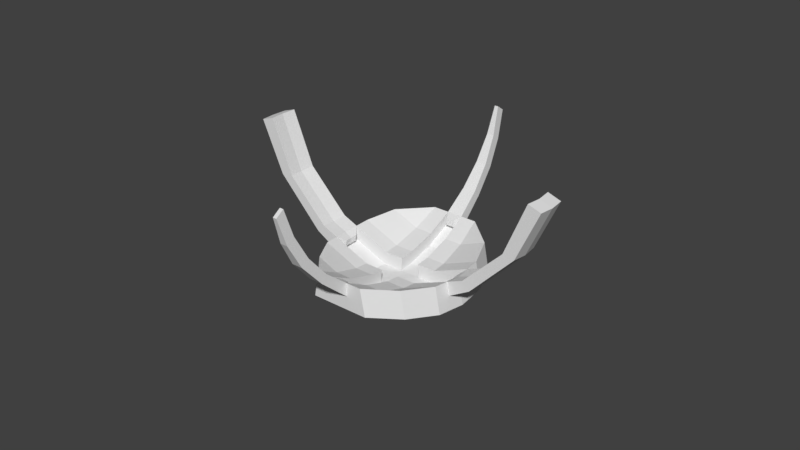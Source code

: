 # Source: eyepatch.blend  (saved by Blender 2.78.0; exported with 4.5.12 LTS)
import bpy
from mathutils import Matrix  # noqa: F401  (used for matrix-valued properties, if any)

bpy.ops.wm.read_factory_settings(use_empty=True)
scene = bpy.context.scene
scene.name = 'Scene'

# ---- collections
col_collection_1 = bpy.data.collections.new('Collection 1'); scene.collection.children.link(col_collection_1)

# ---- world
world_world = bpy.data.worlds.new('World'); scene.world = world_world
world_world.color = (0.05088, 0.05088, 0.05088)
world_world.use_sun_shadow = False
world_world.sun_shadow_jitter_overblur = 0.0
world_world.cycles.sampling_method = 'MANUAL'

# ---- meshes
me_cube_006 = bpy.data.meshes.new('Cube.006')
me_cube_006.from_pydata([(-0.002875, 0.02661, 0.007465), (0.007768, 0.02661, 0.01177), (0.008632, 0.01833, 0.007431), (0.009163, 0.009343, 0.004758), (0.009163, -0.009342, 0.004758), (0.008632, -0.01833, 0.007431), (0.007768, -0.02661, 0.01177), (0.02067, -0.009342, 0.009523), (0.01747, 0.01833, 0.01109), (0.01535, -0.01833, 0.01021), (0.02107, 0.009343, 0.009688), (0.009482, 0.02661, 0.003158), (0.01034, 0.01833, -0.001183), (0.01088, 0.009343, -0.003855), (0.01106, -1.066e-07, -0.004758), (0.01088, -0.009342, -0.003855), (0.01034, -0.01833, -0.001183), (0.009482, -0.02661, 0.003158), (0.01706, -0.01833, 0.001599), (0.02344, -1.053e-07, 0.0003737), (0.01919, 0.01833, 0.00248), (0.02238, -0.009342, 0.0009097), (0.02278, 0.009343, 0.001075), (-0.007768, 0.02661, 0.01177), (-0.008632, 0.01833, 0.007431), (-0.009163, 0.009343, 0.004758), (-0.009163, -0.009342, 0.004758), (-0.008632, -0.01833, 0.007431), (-0.007768, -0.02661, 0.01177), (-0.02067, -0.009342, 0.009523), (-0.01747, 0.01833, 0.01109), (-0.01535, -0.01833, 0.01021), (-0.02107, 0.009343, 0.009688), (-0.01034, 0.01833, -0.001183), (-0.01088, 0.009343, -0.003855), (-0.01088, -0.009342, -0.003855), (-0.01034, -0.01833, -0.001183), (-0.009482, -0.02661, 0.003158), (-0.01706, -0.01833, 0.001599), (-0.02344, -1.093e-07, 0.0003737), (-0.01919, 0.01833, 0.00248), (-0.009482, 0.02661, 0.003158), (-0.01106, -1.085e-07, -0.004758), (-0.02238, -0.009342, 0.0009097), (-0.02278, 0.009343, 0.001075), (0.009253, 0.004671, 0.004307), (0.0214, 0.004671, 0.009338), (0.01097, 0.004671, -0.004307), (0.02311, 0.004671, 0.0007244), (-0.009253, 0.004671, 0.004307), (-0.02311, 0.004671, 0.0007244), (-0.01097, 0.004671, -0.004307), (0.009253, -0.004671, 0.004307), (0.0212, -0.004671, 0.009255), (0.01097, -0.004671, -0.004307), (0.02291, -0.004671, 0.0006417), (-0.009253, -0.004671, 0.004307), (-0.02291, -0.004671, 0.0006417), (-0.01097, -0.004671, -0.004307), (0.02152, -0.009342, 0.005216), (0.02259, -1.052e-07, 0.00468), (0.008625, -0.02661, 0.007465), (0.02192, 0.009343, 0.005382), (0.01833, 0.01833, 0.006787), (0.008625, 0.02661, 0.007465), (0.0162, -0.01833, 0.005905), (-0.02152, -0.009342, 0.005216), (-0.02192, 0.009343, 0.005382), (-0.01833, 0.01833, 0.006787), (-0.0162, -0.01833, 0.005905), (-0.008625, -0.02661, 0.007465), (-0.008625, 0.02661, 0.007465), (-0.003161, -0.02661, 0.003158), (0.00316, -0.02661, 0.003158), (0.00316, 0.02661, 0.003158), (-0.003161, 0.02661, 0.003158), (0.003685, -1.071e-07, -0.004758), (-0.003686, -1.076e-07, -0.004758), (-0.002589, -0.02661, 0.01177), (0.002589, -0.02661, 0.01177), (-0.003054, -0.009342, 0.004758), (0.003054, -0.009342, 0.004758), (-0.003054, 0.009343, 0.004758), (0.003054, 0.009343, 0.004758), (0.002589, 0.02661, 0.01177), (-0.002589, 0.02661, 0.01177), (0.002877, -0.01833, 0.007431), (-0.002877, -0.01833, 0.007431), (0.002877, 0.01833, 0.007431), (-0.002877, 0.01833, 0.007431), (-0.003626, -0.009342, -0.003855), (0.003626, -0.009342, -0.003855), (-0.003626, 0.009343, -0.003855), (0.003626, 0.009343, -0.003855), (0.003448, -0.01833, -0.001183), (-0.003448, -0.01833, -0.001183), (0.003448, 0.01833, -0.001183), (-0.003448, 0.01833, -0.001183), (-0.003656, 0.004671, -0.004307), (0.003655, 0.004671, -0.004307), (0.003084, 0.004671, 0.004307), (-0.003084, 0.004671, 0.004307), (-0.003656, -0.004671, -0.004307), (0.003655, -0.004671, -0.004307), (0.003084, -0.004671, 0.004307), (-0.003084, -0.004671, 0.004307), (-0.002875, -0.02661, 0.007465), (-0.0214, 0.004671, 0.009338), (-0.0212, -0.004671, 0.009255), (-0.02259, -1.09e-07, 0.00468), (-0.02206, -0.004671, 0.004948), (0.01011, -0.004671, 0.0), (0.02206, -0.004671, 0.004948), (-0.01011, -0.004671, 0.0), (-0.003368, -0.004671, 0.0), (-0.01011, 0.004671, 0.0), (-0.02226, 0.004671, 0.005031), (0.01011, 0.004671, 0.0), (0.02226, 0.004671, 0.005031), (-0.00334, -0.009342, 0.0004513), (-0.003163, -0.01833, 0.003124), (0.002875, -0.02661, 0.007465), (0.00334, -0.009342, 0.0004513), (0.003163, -0.01833, 0.003124), (0.003368, -0.004671, 0.0), (-0.00334, 0.009343, 0.0004513), (-0.003163, 0.01833, 0.003124), (-0.003409, 0.004671, 0.0), (0.00334, 0.009343, 0.0004513), (0.002875, 0.02661, 0.007465), (0.003163, 0.01833, 0.003124), (0.003409, 0.004671, 0.0), (-0.01011, -8.571e-10, 5.551e-17), (-0.003388, -2.872e-10, 0.0), (0.003388, 2.872e-10, 0.0), (0.01011, 8.57e-10, -5.551e-17), (0.002948, 0.000467, -0.004713), (-0.002948, 0.000467, -0.004713), (-0.002924, 0.004204, -0.004352), (0.002924, 0.004204, -0.004352), (0.002948, -0.0004672, -0.004713), (-0.002948, -0.0004672, -0.004713), (-0.002924, -0.004204, -0.004352), (0.002924, -0.004204, -0.004352), (0.002948, 0.0003805, -0.003817), (-0.002948, 0.0003805, -0.003817), (-0.002924, 0.004118, -0.003456), (0.002924, 0.004118, -0.003456), (0.002948, -0.0003807, -0.003817), (-0.002948, -0.0003807, -0.003817), (-0.002924, -0.004118, -0.003456), (0.002924, -0.004118, -0.003456), (-0.0006074, -0.04697, 0.04166), (0.0006077, -0.04697, 0.04166), (0.001192, -0.04424, 0.03285), (-0.001192, -0.04424, 0.03285), (-0.00173, -0.03982, 0.02473), (0.00173, -0.03982, 0.02473), (0.002202, -0.03386, 0.01761), (-0.002202, -0.03386, 0.01761), (-0.002252, -0.03564, 0.01527), (0.002253, -0.03564, 0.01527), (0.00173, -0.04242, 0.02296), (-0.00173, -0.04242, 0.02296), (-0.001192, -0.04685, 0.03108), (0.001192, -0.04685, 0.03108), (0.0006077, -0.04957, 0.03989), (-0.0006074, -0.04957, 0.03989), (-0.002589, -0.02661, 0.01177), (0.002589, -0.02661, 0.01177), (-0.002875, -0.02661, 0.007465), (0.002875, -0.02661, 0.007465), (-0.001295, -0.02436, 0.01069), (0.001295, -0.02436, 0.01069), (-0.001438, -0.02436, 0.008541), (0.001437, -0.02436, 0.008541), (-0.0006074, 0.04958, 0.03989), (0.0006077, 0.04958, 0.03989), (0.001192, 0.04685, 0.03108), (-0.001192, 0.04685, 0.03108), (-0.00173, 0.04242, 0.02296), (0.00173, 0.04242, 0.02296), (0.002229, 0.03602, 0.01553), (-0.002229, 0.03602, 0.01553), (-0.002875, 0.02661, 0.007465), (0.002875, 0.02661, 0.007465), (-0.002202, 0.03386, 0.01761), (0.002202, 0.03386, 0.01761), (0.00173, 0.03982, 0.02473), (-0.00173, 0.03982, 0.02473), (-0.001192, 0.04424, 0.03285), (0.001192, 0.04424, 0.03285), (0.0006077, 0.04697, 0.04166), (-0.0006074, 0.04697, 0.04166), (0.002589, 0.02661, 0.01177), (-0.002589, 0.02661, 0.01177), (0.001437, 0.02436, 0.008541), (-0.001438, 0.02436, 0.008541), (-0.001295, 0.02436, 0.01069), (0.001295, 0.02436, 0.01069), (-0.0214, 0.004672, 0.009338), (-0.02635, 0.004672, 0.01139), (-0.02661, 7.488e-07, 0.01101), (-0.02917, 7.488e-07, 0.008539), (-0.02635, -0.00467, 0.01139), (-0.02891, 0.004672, 0.008922), (-0.02891, -0.00467, 0.008922), (-0.03944, 0.004672, 0.02447), (-0.03982, 7.488e-07, 0.02422), (-0.04364, 7.488e-07, 0.02364), (-0.03944, -0.00467, 0.02447), (-0.04326, 0.004672, 0.0239), (-0.04326, -0.00467, 0.0239), (-0.04652, 0.004672, 0.04157), (-0.04697, 7.488e-07, 0.04148), (-0.05113, 7.488e-07, 0.04007), (-0.04652, -0.00467, 0.04157), (-0.05068, 0.004672, 0.04016), (-0.05068, -0.00467, 0.04016), (-0.02173, 3.204e-07, 0.008987), (-0.0212, -0.004671, 0.009255), (-0.02259, 3.204e-07, 0.00468), (-0.02226, 0.004672, 0.005031), (-0.02206, -0.004671, 0.004948), (-0.01961, 5.108e-05, 0.007559), (-0.01934, -0.002284, 0.007693), (-0.01977, -0.002284, 0.00554), (-0.02004, 5.108e-05, 0.005406), (-0.01987, 0.002387, 0.005581), (-0.01944, 0.002387, 0.007735), (0.02173, 3.222e-07, 0.008987), (0.0214, 0.004672, 0.009338), (0.0212, -0.004671, 0.009255), (0.02259, 3.222e-07, 0.00468), (0.02226, 0.004672, 0.005031), (0.02206, -0.004671, 0.004948), (0.02635, 0.004672, 0.01139), (0.02661, 7.516e-07, 0.01101), (0.02916, 7.516e-07, 0.008539), (0.02635, -0.00467, 0.01139), (0.02891, 0.004672, 0.008922), (0.02891, -0.00467, 0.008922), (0.03944, 0.004672, 0.02447), (0.03982, 7.525e-07, 0.02422), (0.04364, 7.525e-07, 0.02364), (0.03944, -0.00467, 0.02447), (0.04326, 0.004672, 0.0239), (0.04326, -0.00467, 0.0239), (0.04652, 0.004672, 0.04157), (0.04697, 7.525e-07, 0.04148), (0.05113, 7.525e-07, 0.04007), (0.04652, -0.00467, 0.04157), (0.05068, 0.004672, 0.04016), (0.05068, -0.00467, 0.04016), (0.01944, 0.002387, 0.007735), (0.01961, 5.108e-05, 0.007559), (0.01934, -0.002284, 0.007693), (0.01987, 0.002387, 0.005581), (0.01977, -0.002284, 0.00554), (0.02003, 5.108e-05, 0.005406)], [], [(86, 5, 4, 81), (100, 45, 3, 83), (88, 2, 1, 84), (79, 6, 5, 86), (83, 3, 2, 88), (5, 9, 7, 4), (45, 46, 10, 3), (2, 8, 1), (3, 10, 8, 2), (9, 5, 6), (94, 91, 15, 16), (99, 93, 13, 47), (96, 74, 11, 12), (73, 94, 16, 17), (103, 76, 14, 54), (93, 96, 12, 13), (16, 15, 21, 18), (47, 13, 22, 48), (12, 11, 20), (54, 14, 19, 55), (13, 12, 20, 22), (18, 17, 16), (112, 59, 21, 55), (106, 70, 37, 72), (118, 60, 19, 48), (63, 62, 22, 20), (64, 63, 20, 11), (65, 61, 17, 18), (129, 64, 11, 74), (59, 65, 18, 21), (27, 26, 29, 31), (49, 25, 32, 107), (24, 23, 30), (25, 24, 30, 32), (31, 28, 27), (36, 38, 43, 35), (51, 50, 44, 34), (33, 40, 41), (58, 57, 39, 42), (34, 44, 40, 33), (38, 36, 37), (110, 57, 43, 66), (116, 50, 39, 109), (68, 40, 44, 67), (71, 41, 40, 68), (69, 38, 37, 70), (66, 43, 38, 69), (67, 44, 50, 116), (42, 39, 50, 51), (62, 118, 48, 22), (14, 47, 48, 19), (76, 99, 47, 14), (109, 39, 57, 110), (35, 43, 57, 58), (26, 56, 108, 29), (60, 112, 55, 19), (15, 54, 55, 21), (91, 103, 54, 15), (4, 7, 53, 52), (81, 4, 52, 104), (10, 46, 118, 62), (32, 67, 116, 107), (29, 66, 69, 31), (31, 69, 70, 28), (23, 71, 68, 30), (30, 68, 67, 32), (108, 110, 66, 29), (7, 9, 65, 59), (84, 1, 64, 129), (9, 6, 61, 65), (1, 8, 63, 64), (8, 10, 62, 63), (78, 28, 70, 106), (53, 7, 59, 112), (6, 79, 121, 61), (23, 85, 0, 71), (26, 80, 105, 56), (35, 58, 102, 90), (90, 102, 103, 91), (42, 51, 98, 77), (98, 99, 139, 138), (71, 0, 75, 41), (0, 129, 74, 75), (61, 121, 73, 17), (121, 106, 72, 73), (34, 33, 97, 92), (92, 97, 96, 93), (58, 42, 77, 102), (102, 77, 141, 142), (37, 36, 95, 72), (72, 95, 94, 73), (33, 41, 75, 97), (97, 75, 74, 96), (51, 34, 92, 98), (98, 92, 93, 99), (36, 35, 90, 95), (95, 90, 91, 94), (25, 82, 89, 24), (28, 78, 87, 27), (24, 89, 85, 23), (49, 101, 82, 25), (27, 87, 80, 26), (104, 52, 111, 124), (52, 53, 112, 111), (108, 56, 113, 110), (56, 105, 114, 113), (49, 107, 116, 115), (101, 49, 115, 127), (45, 100, 131, 117), (46, 45, 117, 118), (80, 87, 120, 119), (87, 78, 106, 120), (105, 80, 119, 114), (86, 81, 122, 123), (79, 86, 123, 121), (81, 104, 124, 122), (82, 101, 127, 125), (85, 89, 126, 0), (89, 82, 125, 126), (100, 83, 128, 131), (88, 84, 129, 130), (83, 88, 130, 128), (127, 115, 132, 133), (114, 133, 132, 113), (115, 116, 109, 132), (109, 110, 113, 132), (117, 131, 134, 135), (111, 135, 134, 124), (117, 135, 60, 118), (111, 112, 60, 135), (124, 114, 119, 122), (119, 120, 123, 122), (123, 120, 106, 121), (125, 127, 131, 128), (126, 125, 128, 130), (129, 0, 126, 130), (127, 133, 134, 131), (133, 114, 124, 134), (137, 138, 146, 145), (77, 98, 138, 137), (99, 76, 136, 139), (76, 77, 137, 136), (142, 141, 149, 150), (103, 102, 142, 143), (77, 76, 140, 141), (76, 103, 143, 140), (145, 146, 147, 144), (136, 137, 145, 144), (139, 136, 144, 147), (138, 139, 147, 146), (150, 149, 148, 151), (141, 140, 148, 149), (140, 143, 151, 148), (143, 142, 150, 151), (169, 158, 161, 171), (153, 152, 167, 166), (158, 157, 162, 161), (159, 168, 170, 160), (157, 154, 165, 162), (154, 153, 166, 165), (155, 156, 163, 164), (152, 155, 164, 167), (156, 159, 160, 163), (164, 163, 162, 165), (160, 170, 171, 161), (167, 164, 165, 166), (163, 160, 161, 162), (158, 169, 168, 159), (156, 157, 158, 159), (155, 154, 157, 156), (153, 154, 155, 152), (171, 170, 174, 175), (173, 175, 174, 172), (169, 171, 175, 173), (168, 169, 173, 172), (170, 168, 172, 174), (195, 186, 183, 184), (193, 192, 177, 176), (186, 189, 180, 183), (191, 188, 181, 178), (192, 191, 178, 177), (184, 183, 182, 185), (180, 179, 178, 181), (183, 180, 181, 182), (179, 176, 177, 178), (189, 190, 179, 180), (187, 194, 185, 182), (190, 193, 176, 179), (188, 187, 182, 181), (186, 187, 188, 189), (189, 188, 191, 190), (192, 193, 190, 191), (186, 195, 194, 187), (195, 184, 197, 198), (197, 196, 199, 198), (185, 194, 199, 196), (194, 195, 198, 199), (184, 185, 196, 197), (202, 201, 207, 208), (223, 206, 203, 221), (221, 203, 205, 222), (204, 210, 212, 206), (203, 209, 211, 205), (219, 202, 204, 220), (200, 201, 202, 219), (220, 204, 206, 223), (222, 205, 201, 200), (211, 217, 213, 207), (212, 218, 215, 209), (202, 208, 210, 204), (206, 212, 209, 203), (205, 211, 207, 201), (214, 215, 218, 216), (213, 217, 215, 214), (209, 215, 217, 211), (210, 216, 218, 212), (208, 214, 216, 210), (207, 213, 214, 208), (221, 222, 228, 227), (200, 219, 224, 229), (224, 225, 226, 227), (227, 228, 229, 224), (220, 223, 226, 225), (223, 221, 227, 226), (219, 220, 225, 224), (222, 200, 229, 228), (237, 243, 242, 236), (235, 233, 238, 241), (233, 234, 240, 238), (239, 241, 247, 245), (238, 240, 246, 244), (230, 232, 239, 237), (231, 230, 237, 236), (232, 235, 241, 239), (234, 231, 236, 240), (246, 242, 248, 252), (247, 244, 250, 253), (237, 239, 245, 243), (241, 238, 244, 247), (240, 236, 242, 246), (249, 251, 253, 250), (248, 249, 250, 252), (244, 246, 252, 250), (245, 247, 253, 251), (243, 245, 251, 249), (242, 243, 249, 248), (232, 230, 255, 256), (235, 232, 256, 258), (254, 257, 259, 255), (255, 259, 258, 256), (230, 231, 254, 255), (233, 235, 258, 259), (231, 234, 257, 254), (234, 233, 259, 257)])
me_cube_006.polygons.foreach_set('use_smooth', [True] * 254)
_k = set([(0, 85), (0, 126), (0, 129), (1, 2), (1, 8), (1, 64), (1, 84), (2, 3), (2, 8), (2, 88), (3, 10), (3, 45), (3, 83), (4, 5), (4, 7), (4, 52), (4, 81), (5, 6), (5, 9), (5, 86), (6, 9), (6, 61), (6, 79), (7, 9), (7, 53), (7, 59), (8, 10), (8, 63), (9, 65), (10, 46), (10, 62), (11, 12), (11, 20), (11, 64), (11, 74), (12, 13), (12, 20), (12, 96), (13, 22), (13, 47), (13, 93), (14, 19), (14, 47), (14, 54), (14, 76), (15, 16), (15, 21), (15, 54), (15, 91), (16, 17), (16, 18), (16, 94), (17, 18), (17, 61), (17, 73), (18, 21), (18, 65), (19, 48), (19, 55), (19, 60), (20, 22), (20, 63), (21, 55), (21, 59), (22, 48), (22, 62), (23, 24), (23, 30), (23, 71), (23, 85), (24, 25), (24, 30), (24, 89), (25, 32), (25, 49), (25, 82), (26, 27), (26, 29), (26, 56), (26, 80), (27, 28), (27, 31), (27, 87), (28, 31), (28, 70), (28, 78), (29, 31), (29, 66), (29, 108), (30, 32), (30, 68), (31, 69), (32, 67), (32, 107), (33, 34), (33, 40), (33, 41), (33, 97), (34, 44), (34, 51), (34, 92), (35, 36), (35, 43), (35, 58), (35, 90), (36, 37), (36, 38), (36, 95), (37, 38), (37, 70), (37, 72), (38, 43), (38, 69), (39, 42), (39, 50), (39, 57), (39, 109), (40, 41), (40, 44), (40, 68), (41, 71), (41, 75), (42, 51), (42, 58), (42, 77), (43, 57), (43, 66), (44, 50), (44, 67), (45, 46), (45, 100), (46, 118), (49, 101), (49, 107), (52, 53), (52, 104), (53, 112), (56, 105), (56, 108), (60, 112), (60, 118), (60, 135), (72, 73), (74, 75), (76, 77), (78, 87), (78, 106), (79, 86), (79, 121), (80, 87), (80, 105), (81, 86), (81, 104), (82, 89), (82, 101), (83, 88), (83, 100), (84, 88), (84, 129), (85, 89), (90, 91), (92, 93), (94, 95), (96, 97), (100, 131), (101, 127), (104, 124), (105, 114), (106, 120), (106, 121), (107, 116), (108, 110), (109, 110), (109, 116), (109, 132), (110, 113), (111, 112), (111, 124), (111, 135), (113, 114), (113, 132), (114, 119), (114, 124), (115, 116), (115, 127), (115, 132), (117, 118), (117, 131), (117, 135), (119, 120), (119, 122), (120, 123), (121, 123), (122, 123), (122, 124), (125, 126), (125, 127), (125, 128), (126, 130), (127, 131), (128, 130), (128, 131), (129, 130), (136, 137), (136, 139), (136, 144), (137, 138), (137, 145), (138, 139), (138, 146), (139, 147), (140, 141), (140, 143), (140, 148), (141, 142), (141, 149), (142, 143), (142, 150), (143, 151), (144, 145), (144, 147), (145, 146), (146, 147), (148, 149), (148, 151), (149, 150), (150, 151), (152, 153), (152, 155), (152, 167), (153, 154), (153, 166), (154, 155), (154, 157), (155, 156), (156, 157), (156, 159), (157, 158), (158, 159), (158, 161), (158, 169), (159, 160), (159, 168), (160, 161), (160, 163), (160, 170), (161, 162), (161, 171), (162, 163), (162, 165), (163, 164), (164, 165), (164, 167), (165, 166), (166, 167), (168, 169), (168, 170), (168, 172), (169, 171), (169, 173), (170, 171), (170, 174), (171, 175), (172, 173), (172, 174), (173, 175), (174, 175), (176, 177), (176, 179), (176, 193), (177, 178), (177, 192), (178, 179), (178, 181), (179, 180), (180, 181), (180, 183), (181, 182), (182, 183), (182, 185), (182, 187), (183, 184), (183, 186), (184, 185), (184, 195), (184, 197), (185, 194), (185, 196), (186, 187), (186, 189), (186, 195), (187, 188), (187, 194), (188, 189), (188, 191), (189, 190), (190, 191), (190, 193), (191, 192), (192, 193), (194, 195), (194, 199), (195, 198), (196, 197), (196, 199), (197, 198), (198, 199), (200, 201), (200, 219), (200, 222), (200, 229), (201, 202), (201, 207), (202, 204), (202, 208), (202, 219), (203, 205), (203, 206), (203, 209), (203, 221), (204, 210), (204, 220), (205, 211), (205, 222), (206, 212), (206, 223), (207, 208), (207, 213), (208, 210), (208, 214), (209, 211), (209, 212), (209, 215), (210, 216), (211, 217), (212, 218), (213, 214), (213, 217), (214, 215), (214, 216), (215, 217), (215, 218), (216, 218), (219, 220), (219, 224), (220, 223), (220, 225), (221, 222), (221, 223), (221, 227), (222, 228), (223, 226), (224, 225), (224, 227), (224, 229), (225, 226), (226, 227), (227, 228), (228, 229), (230, 231), (230, 232), (230, 237), (230, 255), (231, 234), (231, 236), (231, 254), (232, 235), (232, 239), (232, 256), (233, 234), (233, 235), (233, 238), (233, 259), (234, 240), (234, 257), (235, 241), (235, 258), (236, 237), (236, 242), (237, 239), (237, 243), (238, 240), (238, 241), (238, 244), (239, 245), (240, 246), (241, 247), (242, 243), (242, 248), (243, 245), (243, 249), (244, 246), (244, 247), (244, 250), (245, 251), (246, 252), (247, 253), (248, 249), (248, 252), (249, 250), (249, 251), (250, 252), (250, 253), (251, 253), (254, 255), (254, 257), (255, 256), (255, 259), (256, 258), (257, 259), (258, 259)])
me_cube_006.attributes.new('sharp_edge', 'BOOLEAN', 'EDGE').data.foreach_set('value', [ (min(e.vertices), max(e.vertices)) in _k for e in me_cube_006.edges])
_uv = me_cube_006.uv_layers.new(name='UVMap')
_uv.uv.foreach_set('vector', [0.2919, 0.1681, 0.3169, 0.1687, 0.3196, 0.2093, 0.2934, 0.2092, 0.2959, 0.3164, 0.319, 0.3103, 0.319, 0.3327, 0.2929, 0.3326, 0.2909, 0.3736, 0.3157, 0.3726, 0.3144, 0.4076, 0.3004, 0.4059, 0.3009, 0.1369, 0.3134, 0.1354, 0.3169, 0.1687, 0.2919, 0.1681, 0.2929, 0.3326, 0.319, 0.3327, 0.3157, 0.3726, 0.2909, 0.3736, 0.3169, 0.1687, 0.3505, 0.1618, 0.3722, 0.2038, 0.3196, 0.2093, 0.319, 0.3103, 0.3749, 0.3227, 0.3743, 0.3405, 0.319, 0.3327, 0.3157, 0.3726, 0.3561, 0.3794, 0.3144, 0.4076, 0.319, 0.3327, 0.3743, 0.3405, 0.3561, 0.3794, 0.3157, 0.3726, 0.3505, 0.1618, 0.3169, 0.1687, 0.3134, 0.1354, 0.654, 0.3003, 0.6529, 0.3703, 0.5993, 0.3706, 0.6022, 0.3012, 0.6523, 0.4743, 0.6523, 0.5091, 0.5989, 0.5084, 0.5985, 0.4739, 0.6529, 0.579, 0.654, 0.651, 0.6044, 0.6497, 0.6012, 0.5776, 0.6558, 0.2283, 0.654, 0.3003, 0.6022, 0.3012, 0.6062, 0.2291, 0.6526, 0.4051, 0.6523, 0.4397, 0.5983, 0.4395, 0.5987, 0.4052, 0.6523, 0.5091, 0.6529, 0.579, 0.6012, 0.5776, 0.5989, 0.5084, 0.6022, 0.3012, 0.5993, 0.3706, 0.5052, 0.3668, 0.5464, 0.295, 0.5985, 0.4739, 0.5989, 0.5084, 0.5017, 0.5119, 0.4995, 0.4757, 0.6012, 0.5776, 0.6044, 0.6497, 0.5277, 0.5846, 0.5987, 0.4052, 0.5983, 0.4395, 0.4979, 0.4393, 0.5012, 0.4029, 0.5989, 0.5084, 0.6012, 0.5776, 0.5277, 0.5846, 0.5017, 0.5119, 0.5464, 0.295, 0.6062, 0.2291, 0.6022, 0.3012, 0.3917, 0.2394, 0.3961, 0.205, 0.4235, 0.2043, 0.4242, 0.2381, 0.2394, 0.1177, 0.2001, 0.1193, 0.1859, 0.09591, 0.2336, 0.08572, 0.3933, 0.3038, 0.3957, 0.2715, 0.4271, 0.2706, 0.426, 0.3033, 0.3763, 0.3894, 0.3988, 0.3382, 0.4267, 0.3375, 0.4018, 0.4011, 0.3219, 0.4276, 0.3763, 0.3894, 0.4018, 0.4011, 0.3355, 0.4535, 0.3715, 0.1508, 0.3212, 0.1176, 0.3359, 0.09289, 0.3967, 0.1384, 0.2804, 0.4269, 0.3219, 0.4276, 0.3355, 0.4535, 0.2823, 0.4618, 0.3961, 0.205, 0.3715, 0.1508, 0.3967, 0.1384, 0.4235, 0.2043, 0.204, 0.1687, 0.2007, 0.2085, 0.1493, 0.2027, 0.1713, 0.1618, 0.2005, 0.3088, 0.2001, 0.3311, 0.1456, 0.3376, 0.1452, 0.3201, 0.2024, 0.3706, 0.2027, 0.4045, 0.1628, 0.376, 0.2001, 0.3311, 0.2024, 0.3706, 0.1628, 0.376, 0.1456, 0.3376, 0.1713, 0.1618, 0.2077, 0.1364, 0.204, 0.1687, 0.7579, 0.302, 0.8136, 0.2963, 0.8541, 0.3683, 0.7601, 0.3713, 0.7601, 0.4745, 0.859, 0.4772, 0.8565, 0.5133, 0.7594, 0.509, 0.7566, 0.5782, 0.8299, 0.5858, 0.7528, 0.6501, 0.7604, 0.4058, 0.8578, 0.4044, 0.8609, 0.4408, 0.7606, 0.4402, 0.7594, 0.509, 0.8565, 0.5133, 0.8299, 0.5858, 0.7566, 0.5782, 0.8136, 0.2963, 0.7579, 0.302, 0.7545, 0.23, 0.1296, 0.2377, 0.09751, 0.2359, 0.09883, 0.2025, 0.1258, 0.2036, 0.1273, 0.3012, 0.09519, 0.3005, 0.09429, 0.2681, 0.1253, 0.2693, 0.143, 0.3853, 0.1182, 0.3962, 0.09429, 0.3341, 0.1217, 0.3351, 0.1948, 0.4233, 0.1807, 0.4472, 0.1182, 0.3962, 0.143, 0.3853, 0.1509, 0.1509, 0.1266, 0.1385, 0.1859, 0.09591, 0.2001, 0.1193, 0.1258, 0.2036, 0.09883, 0.2025, 0.1266, 0.1385, 0.1509, 0.1509, 0.1217, 0.3351, 0.09429, 0.3341, 0.09519, 0.3005, 0.1273, 0.3012, 0.7606, 0.4402, 0.8609, 0.4408, 0.859, 0.4772, 0.7601, 0.4745, 0.3988, 0.3382, 0.3933, 0.3038, 0.426, 0.3033, 0.4267, 0.3375, 0.5983, 0.4395, 0.5985, 0.4739, 0.4995, 0.4757, 0.4979, 0.4393, 0.6523, 0.4397, 0.6523, 0.4743, 0.5985, 0.4739, 0.5983, 0.4395, 0.1253, 0.2693, 0.09429, 0.2681, 0.09751, 0.2359, 0.1296, 0.2377, 0.7601, 0.3713, 0.8541, 0.3683, 0.8578, 0.4044, 0.7604, 0.4058, 0.2007, 0.2085, 0.2009, 0.2307, 0.1481, 0.2194, 0.1493, 0.2027, 0.3957, 0.2715, 0.3917, 0.2394, 0.4242, 0.2381, 0.4271, 0.2706, 0.5993, 0.3706, 0.5987, 0.4052, 0.5012, 0.4029, 0.5052, 0.3668, 0.6529, 0.3703, 0.6526, 0.4051, 0.5987, 0.4052, 0.5993, 0.3706, 0.3196, 0.2093, 0.3722, 0.2038, 0.3732, 0.2208, 0.319, 0.2318, 0.2934, 0.2092, 0.3196, 0.2093, 0.319, 0.2318, 0.2963, 0.2257, 0.3743, 0.3405, 0.3749, 0.3227, 0.3933, 0.3038, 0.3988, 0.3382, 0.1456, 0.3376, 0.1217, 0.3351, 0.1273, 0.3012, 0.1452, 0.3201, 0.1493, 0.2027, 0.1258, 0.2036, 0.1509, 0.1509, 0.1713, 0.1618, 0.1713, 0.1618, 0.1509, 0.1509, 0.2001, 0.1193, 0.2077, 0.1364, 0.2027, 0.4045, 0.1948, 0.4233, 0.143, 0.3853, 0.1628, 0.376, 0.1628, 0.376, 0.143, 0.3853, 0.1217, 0.3351, 0.1456, 0.3376, 0.1481, 0.2194, 0.1296, 0.2377, 0.1258, 0.2036, 0.1493, 0.2027, 0.3722, 0.2038, 0.3505, 0.1618, 0.3715, 0.1508, 0.3961, 0.205, 0.3004, 0.4059, 0.3144, 0.4076, 0.3219, 0.4276, 0.2804, 0.4269, 0.3505, 0.1618, 0.3134, 0.1354, 0.3212, 0.1176, 0.3715, 0.1508, 0.3144, 0.4076, 0.3561, 0.3794, 0.3763, 0.3894, 0.3219, 0.4276, 0.3561, 0.3794, 0.3743, 0.3405, 0.3988, 0.3382, 0.3763, 0.3894, 0.2203, 0.1381, 0.2077, 0.1364, 0.2001, 0.1193, 0.2394, 0.1177, 0.3732, 0.2208, 0.3722, 0.2038, 0.3961, 0.205, 0.3917, 0.2394, 0.3134, 0.1354, 0.3009, 0.1369, 0.2819, 0.1167, 0.3212, 0.1176, 0.2027, 0.4045, 0.2167, 0.4032, 0.236, 0.425, 0.1948, 0.4233, 0.2007, 0.2085, 0.2265, 0.2085, 0.2233, 0.2249, 0.2009, 0.2307, 0.7601, 0.3713, 0.7604, 0.4058, 0.7066, 0.4053, 0.7066, 0.3705, 0.7066, 0.3705, 0.7066, 0.4053, 0.6526, 0.4051, 0.6529, 0.3703, 0.7606, 0.4402, 0.7601, 0.4745, 0.7063, 0.4745, 0.7066, 0.4399, 0.9735, 0.679, 0.9735, 0.7565, 0.9686, 0.7488, 0.9692, 0.6857, 0.1948, 0.4233, 0.236, 0.425, 0.2296, 0.458, 0.1807, 0.4472, 0.236, 0.425, 0.2804, 0.4269, 0.2823, 0.4618, 0.2296, 0.458, 0.3212, 0.1176, 0.2819, 0.1167, 0.2846, 0.0832, 0.3359, 0.09289, 0.2819, 0.1167, 0.2394, 0.1177, 0.2336, 0.08572, 0.2846, 0.0832, 0.7594, 0.509, 0.7566, 0.5782, 0.7049, 0.5793, 0.706, 0.5093, 0.706, 0.5093, 0.7049, 0.5793, 0.6529, 0.579, 0.6523, 0.5091, 0.7604, 0.4058, 0.7606, 0.4402, 0.7066, 0.4399, 0.7066, 0.4053, 0.8611, 0.6791, 0.918, 0.6757, 0.9126, 0.6845, 0.8653, 0.686, 0.7545, 0.23, 0.7579, 0.302, 0.7061, 0.3005, 0.7051, 0.2288, 0.7051, 0.2288, 0.7061, 0.3005, 0.654, 0.3003, 0.6558, 0.2283, 0.7566, 0.5782, 0.7528, 0.6501, 0.7034, 0.651, 0.7049, 0.5793, 0.7049, 0.5793, 0.7034, 0.651, 0.654, 0.651, 0.6529, 0.579, 0.7601, 0.4745, 0.7594, 0.509, 0.706, 0.5093, 0.7063, 0.4745, 0.7063, 0.4745, 0.706, 0.5093, 0.6523, 0.5091, 0.6523, 0.4743, 0.7579, 0.302, 0.7601, 0.3713, 0.7066, 0.3705, 0.7061, 0.3005, 0.7061, 0.3005, 0.7066, 0.3705, 0.6529, 0.3703, 0.654, 0.3003, 0.2001, 0.3311, 0.2261, 0.3317, 0.2266, 0.3725, 0.2024, 0.3706, 0.2077, 0.1364, 0.2203, 0.1381, 0.2284, 0.1682, 0.204, 0.1687, 0.2024, 0.3706, 0.2266, 0.3725, 0.2167, 0.4032, 0.2027, 0.4045, 0.2005, 0.3088, 0.2233, 0.315, 0.2261, 0.3317, 0.2001, 0.3311, 0.204, 0.1687, 0.2284, 0.1682, 0.2265, 0.2085, 0.2007, 0.2085, 0.2963, 0.2257, 0.319, 0.2318, 0.3176, 0.2495, 0.2822, 0.2425, 0.319, 0.2318, 0.3732, 0.2208, 0.3917, 0.2394, 0.3176, 0.2495, 0.1481, 0.2194, 0.2009, 0.2307, 0.2021, 0.2485, 0.1296, 0.2377, 0.2009, 0.2307, 0.2233, 0.2249, 0.2368, 0.2422, 0.2021, 0.2485, 0.2005, 0.3088, 0.1452, 0.3201, 0.1273, 0.3012, 0.2017, 0.2907, 0.2233, 0.315, 0.2005, 0.3088, 0.2017, 0.2907, 0.2377, 0.2975, 0.319, 0.3103, 0.2959, 0.3164, 0.2822, 0.3, 0.318, 0.2923, 0.3749, 0.3227, 0.319, 0.3103, 0.318, 0.2923, 0.3933, 0.3038, 0.2265, 0.2085, 0.2284, 0.1682, 0.2457, 0.1741, 0.2447, 0.2158, 0.2284, 0.1682, 0.2203, 0.1381, 0.2394, 0.1177, 0.2457, 0.1741, 0.2233, 0.2249, 0.2265, 0.2085, 0.2447, 0.2158, 0.2368, 0.2422, 0.2919, 0.1681, 0.2934, 0.2092, 0.2753, 0.2167, 0.274, 0.1742, 0.3009, 0.1369, 0.2919, 0.1681, 0.274, 0.1742, 0.2819, 0.1167, 0.2934, 0.2092, 0.2963, 0.2257, 0.2822, 0.2425, 0.2753, 0.2167, 0.2261, 0.3317, 0.2233, 0.315, 0.2377, 0.2975, 0.2448, 0.3248, 0.2167, 0.4032, 0.2266, 0.3725, 0.2443, 0.3672, 0.236, 0.425, 0.2266, 0.3725, 0.2261, 0.3317, 0.2448, 0.3248, 0.2443, 0.3672, 0.2959, 0.3164, 0.2929, 0.3326, 0.2751, 0.3249, 0.2822, 0.3, 0.2909, 0.3736, 0.3004, 0.4059, 0.2804, 0.4269, 0.2728, 0.3673, 0.2929, 0.3326, 0.2909, 0.3736, 0.2728, 0.3673, 0.2751, 0.3249, 0.2377, 0.2975, 0.2017, 0.2907, 0.2022, 0.27, 0.2385, 0.2704, 0.2368, 0.2422, 0.2385, 0.2704, 0.2022, 0.27, 0.2021, 0.2485, 0.2017, 0.2907, 0.1273, 0.3012, 0.1253, 0.2693, 0.2022, 0.27, 0.1253, 0.2693, 0.1296, 0.2377, 0.2021, 0.2485, 0.2022, 0.27, 0.318, 0.2923, 0.2822, 0.3, 0.281, 0.2707, 0.3174, 0.271, 0.3176, 0.2495, 0.3174, 0.271, 0.281, 0.2707, 0.2822, 0.2425, 0.318, 0.2923, 0.3174, 0.271, 0.3957, 0.2715, 0.3933, 0.3038, 0.3176, 0.2495, 0.3917, 0.2394, 0.3957, 0.2715, 0.3174, 0.271, 0.2822, 0.2425, 0.2368, 0.2422, 0.2447, 0.2158, 0.2753, 0.2167, 0.2447, 0.2158, 0.2457, 0.1741, 0.274, 0.1742, 0.2753, 0.2167, 0.274, 0.1742, 0.2457, 0.1741, 0.2394, 0.1177, 0.2819, 0.1167, 0.2448, 0.3248, 0.2377, 0.2975, 0.2822, 0.3, 0.2751, 0.3249, 0.2443, 0.3672, 0.2448, 0.3248, 0.2751, 0.3249, 0.2728, 0.3673, 0.2804, 0.4269, 0.236, 0.425, 0.2443, 0.3672, 0.2728, 0.3673, 0.2377, 0.2975, 0.2385, 0.2704, 0.281, 0.2707, 0.2822, 0.3, 0.2385, 0.2704, 0.2368, 0.2422, 0.2822, 0.2425, 0.281, 0.2707, 0.9224, 0.684, 0.9692, 0.6857, 0.9614, 0.696, 0.9318, 0.6923, 0.918, 0.6757, 0.9735, 0.679, 0.9692, 0.6857, 0.9224, 0.684, 0.9735, 0.7565, 0.9157, 0.7557, 0.9212, 0.7471, 0.9686, 0.7488, 0.9157, 0.7557, 0.918, 0.6757, 0.9224, 0.684, 0.9212, 0.7471, 0.8653, 0.686, 0.9126, 0.6845, 0.9051, 0.6953, 0.8749, 0.6942, 0.8592, 0.7565, 0.8611, 0.6791, 0.8653, 0.686, 0.8642, 0.749, 0.918, 0.6757, 0.9157, 0.7557, 0.9112, 0.7476, 0.9126, 0.6845, 0.9157, 0.7557, 0.8592, 0.7565, 0.8642, 0.749, 0.9112, 0.7476, 0.9318, 0.6923, 0.9614, 0.696, 0.959, 0.7403, 0.929, 0.7367, 0.9212, 0.7471, 0.9224, 0.684, 0.9318, 0.6923, 0.929, 0.7367, 0.9686, 0.7488, 0.9212, 0.7471, 0.929, 0.7367, 0.959, 0.7403, 0.9692, 0.6857, 0.9686, 0.7488, 0.959, 0.7403, 0.9614, 0.696, 0.8749, 0.6942, 0.9051, 0.6953, 0.9017, 0.7394, 0.8717, 0.7383, 0.9126, 0.6845, 0.9112, 0.7476, 0.9017, 0.7394, 0.9051, 0.6953, 0.9112, 0.7476, 0.8642, 0.749, 0.8717, 0.7383, 0.9017, 0.7394, 0.8642, 0.749, 0.8653, 0.686, 0.8749, 0.6942, 0.8717, 0.7383, 0.3537, 0.7663, 0.3012, 0.7665, 0.303, 0.7484, 0.3732, 0.7498, 0.1562, 0.7812, 0.1563, 0.7844, 0.1274, 0.7925, 0.1293, 0.7729, 0.3012, 0.7665, 0.2413, 0.7707, 0.2395, 0.7513, 0.303, 0.7484, 0.3013, 0.7945, 0.3548, 0.7924, 0.3741, 0.8079, 0.3039, 0.8127, 0.2413, 0.7707, 0.1842, 0.7759, 0.1842, 0.7569, 0.2395, 0.7513, 0.1842, 0.7759, 0.1562, 0.7812, 0.1293, 0.7729, 0.1842, 0.7569, 0.1845, 0.7888, 0.2415, 0.7925, 0.2403, 0.812, 0.1848, 0.8081, 0.1563, 0.7844, 0.1845, 0.7888, 0.1848, 0.8081, 0.1274, 0.7925, 0.2415, 0.7925, 0.3013, 0.7945, 0.3039, 0.8127, 0.2403, 0.812, 0.5847, 0.8624, 0.6385, 0.8593, 0.6385, 0.8794, 0.5847, 0.8763, 0.6981, 0.8562, 0.7675, 0.8526, 0.7675, 0.886, 0.6981, 0.8824, 0.5311, 0.8658, 0.5847, 0.8624, 0.5847, 0.8763, 0.5311, 0.8729, 0.6385, 0.8593, 0.6981, 0.8562, 0.6981, 0.8824, 0.6385, 0.8794, 0.3012, 0.7665, 0.3537, 0.7663, 0.3548, 0.7924, 0.3013, 0.7945, 0.2415, 0.7925, 0.2413, 0.7707, 0.3012, 0.7665, 0.3013, 0.7945, 0.1845, 0.7888, 0.1842, 0.7759, 0.2413, 0.7707, 0.2415, 0.7925, 0.1562, 0.7812, 0.1842, 0.7759, 0.1845, 0.7888, 0.1563, 0.7844, 0.7675, 0.886, 0.7675, 0.8526, 0.782, 0.861, 0.782, 0.8777, 0.3649, 0.774, 0.3778, 0.7688, 0.3778, 0.7895, 0.3662, 0.7848, 0.3537, 0.7663, 0.3732, 0.7498, 0.3778, 0.7688, 0.3649, 0.774, 0.3548, 0.7924, 0.3537, 0.7663, 0.3649, 0.774, 0.3662, 0.7848, 0.3741, 0.8079, 0.3548, 0.7924, 0.3662, 0.7848, 0.3778, 0.7895, 0.3648, 0.8846, 0.3122, 0.8822, 0.3121, 0.864, 0.3839, 0.8693, 0.1661, 0.8916, 0.1655, 0.8947, 0.1382, 0.9025, 0.137, 0.8826, 0.3122, 0.8822, 0.2527, 0.8839, 0.2519, 0.864, 0.3121, 0.864, 0.1946, 0.9005, 0.2525, 0.9058, 0.251, 0.9257, 0.1944, 0.92, 0.1655, 0.8947, 0.1946, 0.9005, 0.1944, 0.92, 0.1382, 0.9025, 0.77, 0.9384, 0.6979, 0.9347, 0.6979, 0.9087, 0.77, 0.905, 0.6409, 0.9318, 0.5872, 0.9286, 0.5872, 0.9148, 0.6409, 0.9116, 0.6979, 0.9347, 0.6409, 0.9318, 0.6409, 0.9116, 0.6979, 0.9087, 0.5872, 0.9286, 0.5336, 0.9252, 0.5336, 0.9182, 0.5872, 0.9148, 0.2527, 0.8839, 0.1947, 0.8874, 0.1953, 0.8677, 0.2519, 0.864, 0.312, 0.91, 0.3636, 0.9103, 0.3828, 0.9266, 0.3111, 0.928, 0.1947, 0.8874, 0.1661, 0.8916, 0.137, 0.8826, 0.1953, 0.8677, 0.2525, 0.9058, 0.312, 0.91, 0.3111, 0.928, 0.251, 0.9257, 0.3122, 0.8822, 0.312, 0.91, 0.2525, 0.9058, 0.2527, 0.8839, 0.2527, 0.8839, 0.2525, 0.9058, 0.1946, 0.9005, 0.1947, 0.8874, 0.1655, 0.8947, 0.1661, 0.8916, 0.1947, 0.8874, 0.1946, 0.9005, 0.3122, 0.8822, 0.3648, 0.8846, 0.3636, 0.9103, 0.312, 0.91, 0.3648, 0.8846, 0.3839, 0.8693, 0.3874, 0.8875, 0.3759, 0.8922, 0.3874, 0.8875, 0.3873, 0.9079, 0.3747, 0.9028, 0.3759, 0.8922, 0.3828, 0.9266, 0.3636, 0.9103, 0.3747, 0.9028, 0.3873, 0.9079, 0.3636, 0.9103, 0.3648, 0.8846, 0.3759, 0.8922, 0.3747, 0.9028, 0.77, 0.9384, 0.77, 0.905, 0.7845, 0.9133, 0.7845, 0.9301, 0.3528, 0.6713, 0.3542, 0.7005, 0.2294, 0.6991, 0.2301, 0.6707, 0.8034, 0.7467, 0.7571, 0.7471, 0.7572, 0.7196, 0.8008, 0.7197, 0.8008, 0.7197, 0.7572, 0.7196, 0.7571, 0.6922, 0.8022, 0.6927, 0.3545, 0.6421, 0.2297, 0.6422, 0.2161, 0.6192, 0.3543, 0.6192, 0.7572, 0.7196, 0.6364, 0.7196, 0.6364, 0.6924, 0.7571, 0.6922, 0.3804, 0.6715, 0.3528, 0.6713, 0.3545, 0.6421, 0.3829, 0.6502, 0.3819, 0.6929, 0.3542, 0.7005, 0.3528, 0.6713, 0.3804, 0.6715, 0.3829, 0.6502, 0.3545, 0.6421, 0.3543, 0.6192, 0.403, 0.6357, 0.4017, 0.708, 0.3537, 0.7234, 0.3542, 0.7005, 0.3819, 0.6929, 0.2156, 0.722, 0.1157, 0.7049, 0.1387, 0.6898, 0.2294, 0.6991, 0.6364, 0.7468, 0.5323, 0.7471, 0.5316, 0.7196, 0.6364, 0.7196, 0.3528, 0.6713, 0.2301, 0.6707, 0.2297, 0.6422, 0.3545, 0.6421, 0.7571, 0.7471, 0.6364, 0.7468, 0.6364, 0.7196, 0.7572, 0.7196, 0.3537, 0.7234, 0.2156, 0.722, 0.2294, 0.6991, 0.3542, 0.7005, 0.1338, 0.6702, 0.1062, 0.67, 0.1161, 0.6353, 0.1389, 0.6506, 0.1387, 0.6898, 0.1157, 0.7049, 0.1062, 0.67, 0.1338, 0.6702, 0.6364, 0.7196, 0.5316, 0.7196, 0.5323, 0.692, 0.6364, 0.6924, 0.2297, 0.6422, 0.1389, 0.6506, 0.1161, 0.6353, 0.2161, 0.6192, 0.2301, 0.6707, 0.1338, 0.6702, 0.1389, 0.6506, 0.2297, 0.6422, 0.2294, 0.6991, 0.1387, 0.6898, 0.1338, 0.6702, 0.2301, 0.6707, 0.8008, 0.7197, 0.8022, 0.6927, 0.817, 0.7056, 0.816, 0.7193, 0.3819, 0.6929, 0.3804, 0.6715, 0.3943, 0.6717, 0.3931, 0.6833, 0.3943, 0.6717, 0.3936, 0.6601, 0.4052, 0.6575, 0.4069, 0.6719, 0.4069, 0.6719, 0.4046, 0.6863, 0.3931, 0.6833, 0.3943, 0.6717, 0.3829, 0.6502, 0.403, 0.6357, 0.4052, 0.6575, 0.3936, 0.6601, 0.8034, 0.7467, 0.8008, 0.7197, 0.816, 0.7193, 0.8176, 0.733, 0.3804, 0.6715, 0.3829, 0.6502, 0.3936, 0.6601, 0.3943, 0.6717, 0.4017, 0.708, 0.3819, 0.6929, 0.3931, 0.6833, 0.4046, 0.6863, 0.3503, 0.5416, 0.2276, 0.541, 0.2272, 0.5126, 0.352, 0.5125, 0.8038, 0.7755, 0.8011, 0.8025, 0.7575, 0.8025, 0.7575, 0.775, 0.8011, 0.8025, 0.8025, 0.8295, 0.7575, 0.83, 0.7575, 0.8025, 0.3517, 0.5709, 0.3512, 0.5938, 0.2131, 0.5923, 0.2269, 0.5694, 0.7575, 0.8025, 0.7575, 0.83, 0.6367, 0.8297, 0.6367, 0.8025, 0.3779, 0.5418, 0.3802, 0.563, 0.3517, 0.5709, 0.3503, 0.5416, 0.3796, 0.5204, 0.3779, 0.5418, 0.3503, 0.5416, 0.352, 0.5125, 0.3802, 0.563, 0.4001, 0.5778, 0.3512, 0.5938, 0.3517, 0.5709, 0.3996, 0.5055, 0.3796, 0.5204, 0.352, 0.5125, 0.3518, 0.4896, 0.2137, 0.4896, 0.2272, 0.5126, 0.1364, 0.521, 0.1136, 0.5056, 0.6367, 0.7753, 0.6367, 0.8025, 0.5319, 0.8024, 0.5326, 0.7749, 0.3503, 0.5416, 0.3517, 0.5709, 0.2269, 0.5694, 0.2276, 0.541, 0.7575, 0.775, 0.7575, 0.8025, 0.6367, 0.8025, 0.6367, 0.7753, 0.3518, 0.4896, 0.352, 0.5125, 0.2272, 0.5126, 0.2137, 0.4896, 0.1313, 0.5405, 0.1362, 0.5601, 0.1132, 0.5752, 0.1037, 0.5404, 0.1364, 0.521, 0.1313, 0.5405, 0.1037, 0.5404, 0.1136, 0.5056, 0.6367, 0.8025, 0.6367, 0.8297, 0.5326, 0.83, 0.5319, 0.8024, 0.2269, 0.5694, 0.2131, 0.5923, 0.1132, 0.5752, 0.1362, 0.5601, 0.2276, 0.541, 0.2269, 0.5694, 0.1362, 0.5601, 0.1313, 0.5405, 0.2272, 0.5126, 0.2276, 0.541, 0.1313, 0.5405, 0.1364, 0.521, 0.3802, 0.563, 0.3779, 0.5418, 0.3918, 0.5416, 0.3909, 0.5533, 0.4001, 0.5778, 0.3802, 0.563, 0.3909, 0.5533, 0.4025, 0.556, 0.3907, 0.53, 0.4023, 0.5272, 0.4044, 0.5416, 0.3918, 0.5416, 0.3918, 0.5416, 0.4044, 0.5416, 0.4025, 0.556, 0.3909, 0.5533, 0.3779, 0.5418, 0.3796, 0.5204, 0.3907, 0.53, 0.3918, 0.5416, 0.8011, 0.8025, 0.8038, 0.7755, 0.8179, 0.7892, 0.8163, 0.8029, 0.3796, 0.5204, 0.3996, 0.5055, 0.4023, 0.5272, 0.3907, 0.53, 0.8025, 0.8295, 0.8011, 0.8025, 0.8163, 0.8029, 0.8173, 0.8166])
me_cube_006.use_remesh_preserve_volume = False
me_cube_006.use_remesh_preserve_attributes = False
me_cube_006.use_mirror_vertex_groups = False
me_cube_006.update()
me_cube_006.normals_split_custom_set([tuple(v) for v in zip(*[iter([-1.166e-07, 0.2852, 0.9585, -1.166e-07, 0.2852, 0.9585, -1.166e-07, 0.2852, 0.9585, -1.166e-07, 0.2852, 0.9585, 2.753e-08, -0.09615, 0.9954, 2.753e-08, -0.09615, 0.9954, 2.753e-08, -0.09615, 0.9954, 2.753e-08, -0.09615, 0.9954, 0.0, -0.4643, 0.8857, 0.0, -0.4643, 0.8857, 0.0, -0.4643, 0.8857, 0.0, -0.4643, 0.8857, 0.0, 0.4643, 0.8857, 0.0, 0.4643, 0.8857, 0.0, 0.4643, 0.8857, 0.0, 0.4643, 0.8857, 6.543e-08, -0.2852, 0.9585, 6.543e-08, -0.2852, 0.9585, 6.543e-08, -0.2852, 0.9585, 6.543e-08, -0.2852, 0.9585, -0.3668, 0.2852, 0.8855, -0.3668, 0.2852, 0.8855, -0.3668, 0.2852, 0.8855, -0.3668, 0.2852, 0.8855, -0.3809, -0.09615, 0.9196, -0.3809, -0.09615, 0.9196, -0.3809, -0.09615, 0.9196, -0.3809, -0.09615, 0.9196, -0.3389, -0.4643, 0.8183, -0.3389, -0.4643, 0.8183, -0.3389, -0.4643, 0.8183, -0.3668, -0.2852, 0.8855, -0.3668, -0.2852, 0.8855, -0.3668, -0.2852, 0.8855, -0.3668, -0.2852, 0.8855, -0.3389, 0.4643, 0.8183, -0.3389, 0.4643, 0.8183, -0.3389, 0.4643, 0.8183, 2.71e-08, -0.2852, -0.9585, 2.776e-08, -0.2852, -0.9585, 5.487e-08, -0.2852, -0.9585, 5.487e-08, -0.2852, -0.9585, 1.079e-07, 0.09615, -0.9954, 2.651e-08, 0.09615, -0.9954, 5.323e-08, 0.09615, -0.9954, 2.629e-08, 0.09615, -0.9954, -3.002e-08, 0.4643, -0.8857, -2.887e-08, 0.4643, -0.8857, -5.888e-08, 0.4643, -0.8857, -5.888e-08, 0.4643, -0.8857, 2.887e-08, -0.4643, -0.8857, 3.002e-08, -0.4643, -0.8857, 5.888e-08, -0.4643, -0.8857, 5.888e-08, -0.4643, -0.8857, 7.966e-08, -0.09616, -0.9954, 1.644e-07, -0.09616, -0.9954, -5.28e-08, -0.09616, -0.9954, -2.672e-08, -0.09616, -0.9954, 0.0, 0.2852, -0.9585, 0.0, 0.2852, -0.9585, 0.0, 0.2852, -0.9585, 0.0, 0.2852, -0.9585, 0.3668, -0.2852, -0.8855, 0.3668, -0.2852, -0.8855, 0.3668, -0.2852, -0.8855, 0.3668, -0.2852, -0.8855, 0.3809, 0.09615, -0.9196, 0.3809, 0.09615, -0.9196, 0.3809, 0.09615, -0.9196, 0.3809, 0.09615, -0.9196, 0.3389, 0.4643, -0.8183, 0.3389, 0.4643, -0.8183, 0.3389, 0.4643, -0.8183, 0.3809, -0.09616, -0.9196, 0.3809, -0.09616, -0.9196, 0.3809, -0.09616, -0.9196, 0.3809, -0.09616, -0.9196, 0.3668, 0.2852, -0.8855, 0.3668, 0.2852, -0.8855, 0.3668, 0.2852, -0.8855, 0.3668, 0.2852, -0.8855, 0.3389, -0.4643, -0.8183, 0.3389, -0.4643, -0.8183, 0.3389, -0.4643, -0.8183, 0.9759, -0.1, 0.1941, 0.9759, -0.1, 0.1941, 0.9759, -0.1, 0.1941, 0.9759, -0.1, 0.1941, 0.0, -1.0, 4.036e-07, 0.0, -1.0, 2.705e-07, 0.0, -1.0, 0.0, 0.0, -1.0, 2.681e-07, 0.9793, 0.0551, 0.1948, 0.9793, 0.0551, 0.1948, 0.9793, 0.0551, 0.1948, 0.9793, 0.0551, 0.1948, 0.9223, 0.34, 0.1835, 0.9223, 0.34, 0.1835, 0.9223, 0.34, 0.1835, 0.9223, 0.34, 0.1835, 0.6488, 0.75, 0.129, 0.6488, 0.75, 0.129, 0.6488, 0.75, 0.129, 0.6488, 0.75, 0.129, 0.7433, -0.6524, 0.1478, 0.7433, -0.6524, 0.1478, 0.7433, -0.6524, 0.1478, 0.7433, -0.6524, 0.1478, -2.643e-06, 1.0, 4.188e-06, 0.0, 1.0, 6.298e-07, 0.0, 1.0, 1.12e-06, -3.695e-06, 1.0, 5.946e-06, 0.8536, -0.4925, 0.1698, 0.8536, -0.4925, 0.1698, 0.8536, -0.4925, 0.1698, 0.8536, -0.4925, 0.1698, 0.3668, 0.2852, 0.8855, 0.3668, 0.2852, 0.8855, 0.3668, 0.2852, 0.8855, 0.3668, 0.2852, 0.8855, 0.3809, -0.09619, 0.9196, 0.3809, -0.09619, 0.9196, 0.3809, -0.09619, 0.9196, 0.3809, -0.09619, 0.9196, 0.3389, -0.4643, 0.8183, 0.3389, -0.4643, 0.8183, 0.3389, -0.4643, 0.8183, 0.3668, -0.2852, 0.8855, 0.3668, -0.2852, 0.8855, 0.3668, -0.2852, 0.8855, 0.3668, -0.2852, 0.8855, 0.3389, 0.4643, 0.8183, 0.3389, 0.4643, 0.8183, 0.3389, 0.4643, 0.8183, -0.3668, -0.2852, -0.8855, -0.3668, -0.2852, -0.8855, -0.3668, -0.2852, -0.8855, -0.3668, -0.2852, -0.8855, -0.3809, 0.09616, -0.9196, -0.3809, 0.09616, -0.9196, -0.3809, 0.09616, -0.9196, -0.3809, 0.09616, -0.9196, -0.3389, 0.4643, -0.8183, -0.3389, 0.4643, -0.8183, -0.3389, 0.4643, -0.8183, -0.3809, -0.09616, -0.9196, -0.3809, -0.09616, -0.9196, -0.3809, -0.09616, -0.9196, -0.3809, -0.09616, -0.9196, -0.3668, 0.2852, -0.8855, -0.3668, 0.2852, -0.8855, -0.3668, 0.2852, -0.8855, -0.3668, 0.2852, -0.8855, -0.3389, -0.4643, -0.8183, -0.3389, -0.4643, -0.8183, -0.3389, -0.4643, -0.8183, -0.9759, -0.1001, 0.194, -0.9759, -0.1001, 0.194, -0.9759, -0.1001, 0.194, -0.9759, -0.1002, 0.1941, -0.9793, 0.0552, 0.1947, -0.9793, 0.05516, 0.1946, -0.9793, 0.05512, 0.1946, -0.9793, 0.05512, 0.1946, -0.9223, 0.34, 0.1835, -0.9223, 0.34, 0.1835, -0.9223, 0.34, 0.1835, -0.9223, 0.34, 0.1835, -0.6488, 0.75, 0.129, -0.6488, 0.75, 0.129, -0.6488, 0.75, 0.129, -0.6488, 0.75, 0.129, -0.7433, -0.6524, 0.1478, -0.7433, -0.6524, 0.1478, -0.7433, -0.6524, 0.1478, -0.7433, -0.6524, 0.1478, -0.8536, -0.4925, 0.1698, -0.8536, -0.4925, 0.1698, -0.8536, -0.4925, 0.1698, -0.8536, -0.4925, 0.1698, -0.9793, 0.05524, 0.1947, -0.9793, 0.0552, 0.1947, -0.9793, 0.05516, 0.1946, -0.9793, 0.0552, 0.1947, -0.3809, 0.09616, -0.9196, -0.3809, 0.09616, -0.9196, -0.3809, 0.09616, -0.9196, -0.3809, 0.09616, -0.9196, 0.9793, 0.0551, 0.1948, 0.9793, 0.0551, 0.1948, 0.9793, 0.0551, 0.1948, 0.9793, 0.0551, 0.1948, 0.3809, 0.09615, -0.9196, 0.3809, 0.09615, -0.9196, 0.3809, 0.09615, -0.9196, 0.3809, 0.09615, -0.9196, 1.817e-07, 0.09615, -0.9954, 1.079e-07, 0.09615, -0.9954, 2.629e-08, 0.09615, -0.9954, 0.0, 0.09615, -0.9954, -0.9759, -0.1001, 0.1939, -0.9759, -0.1001, 0.1939, -0.9759, -0.1001, 0.194, -0.9759, -0.1001, 0.194, -0.3809, -0.09616, -0.9196, -0.3809, -0.09616, -0.9196, -0.3809, -0.09616, -0.9196, -0.3809, -0.09616, -0.9196, 0.3809, 0.09619, 0.9196, 0.3809, 0.09619, 0.9196, 0.3809, 0.09619, 0.9196, 0.3809, 0.09619, 0.9196, 0.9759, -0.1, 0.1941, 0.9759, -0.1, 0.1941, 0.9759, -0.1, 0.1941, 0.9759, -0.1, 0.1941, 0.3809, -0.09616, -0.9196, 0.3809, -0.09616, -0.9196, 0.3809, -0.09616, -0.9196, 0.3809, -0.09616, -0.9196, 0.0, -0.09616, -0.9954, 7.966e-08, -0.09616, -0.9954, -2.672e-08, -0.09616, -0.9954, 0.0, -0.09616, -0.9954, -0.3809, 0.09616, 0.9196, -0.3809, 0.09616, 0.9196, -0.3809, 0.09616, 0.9196, -0.3809, 0.09616, 0.9196, -5.667e-08, 0.09616, 0.9954, -5.667e-08, 0.09616, 0.9954, -5.667e-08, 0.09616, 0.9954, -5.667e-08, 0.09616, 0.9954, 0.9793, 0.0551, 0.1948, 0.9793, 0.0551, 0.1948, 0.9793, 0.0551, 0.1948, 0.9793, 0.0551, 0.1948, -0.9793, 0.05528, 0.1948, -0.9793, 0.05524, 0.1947, -0.9793, 0.0552, 0.1947, -0.9793, 0.05528, 0.1948, -0.8536, -0.4925, 0.1698, -0.8536, -0.4925, 0.1698, -0.8536, -0.4925, 0.1698, -0.8536, -0.4925, 0.1698, -0.7433, -0.6524, 0.1478, -0.7433, -0.6524, 0.1478, -0.7433, -0.6524, 0.1478, -0.7433, -0.6524, 0.1478, -0.6488, 0.75, 0.129, -0.6488, 0.75, 0.129, -0.6488, 0.75, 0.129, -0.6488, 0.75, 0.129, -0.9223, 0.34, 0.1835, -0.9223, 0.34, 0.1835, -0.9223, 0.34, 0.1835, -0.9223, 0.34, 0.1835, -0.9758, -0.1002, 0.1941, -0.9759, -0.1001, 0.194, -0.9759, -0.1002, 0.1941, -0.9758, -0.1002, 0.1941, 0.8536, -0.4925, 0.1698, 0.8536, -0.4925, 0.1698, 0.8536, -0.4925, 0.1698, 0.8536, -0.4925, 0.1698, 0.0, 1.0, 0.0, 0.0, 1.0, 0.0, 0.0, 1.0, 6.298e-07, -2.643e-06, 1.0, 4.188e-06, 0.7433, -0.6524, 0.1478, 0.7433, -0.6524, 0.1478, 0.7433, -0.6524, 0.1478, 0.7433, -0.6524, 0.1478, 0.6488, 0.75, 0.129, 0.6488, 0.75, 0.129, 0.6488, 0.75, 0.129, 0.6488, 0.75, 0.129, 0.9223, 0.34, 0.1835, 0.9223, 0.34, 0.1835, 0.9223, 0.34, 0.1835, 0.9223, 0.34, 0.1835, 0.0, -1.0, 6.184e-07, 0.0, -1.0, 6.184e-07, 0.0, -1.0, 2.705e-07, 0.0, -1.0, 4.036e-07, 0.9759, -0.1, 0.1941, 0.9759, -0.1, 0.1941, 0.9759, -0.1, 0.1941, 0.9759, -0.1, 0.1941, 0.0, -1.0, 0.0, 0.0, -1.0, 0.0, 0.0, -1.0, 1.918e-07, 0.0, -1.0, 0.0, 8.522e-06, 1.0, -1.175e-05, 8.522e-06, 1.0, -1.175e-05, 2.706e-06, 1.0, 2.984e-06, 8.068e-06, 1.0, 5.284e-07, 1.959e-07, 0.09616, 0.9954, 1.959e-07, 0.09616, 0.9954, 1.959e-07, 0.09616, 0.9954, 1.959e-07, 0.09616, 0.9954, 0.0, -0.09616, -0.9954, 0.0, -0.09616, -0.9954, -1.172e-09, -0.09616, -0.9954, 0.0, -0.09616, -0.9954, 0.0, -0.09616, -0.9954, -1.172e-09, -0.09616, -0.9954, 7.966e-08, -0.09616, -0.9954, 0.0, -0.09616, -0.9954, 0.0, 0.09615, -0.9954, -2.629e-08, 0.09615, -0.9954, -1.068e-07, 0.09615, -0.9954, -1.908e-07, 0.09615, -0.9954, -1.068e-07, 0.09615, -0.9954, 1.079e-07, 0.09615, -0.9954, 2.697e-07, 0.09615, -0.9954, -2.626e-07, 0.09615, -0.9954, 8.068e-06, 1.0, 5.284e-07, 2.706e-06, 1.0, 2.984e-06, 3.25e-07, 1.0, 1.061e-05, 7.715e-06, 1.0, 1.008e-05, 2.706e-06, 1.0, 2.984e-06, -2.643e-06, 1.0, 4.188e-06, -3.695e-06, 1.0, 5.946e-06, 3.25e-07, 1.0, 1.061e-05, 0.0, -1.0, 0.0, 0.0, -1.0, 1.918e-07, 0.0, -1.0, 2.681e-07, 0.0, -1.0, 0.0, 0.0, -1.0, 1.918e-07, 0.0, -1.0, 4.036e-07, 0.0, -1.0, 2.681e-07, 0.0, -1.0, 2.681e-07, -1.372e-07, 0.2852, -0.9585, -1.372e-07, 0.2852, -0.9585, -6.776e-08, 0.2852, -0.9585, -6.941e-08, 0.2852, -0.9585, -6.941e-08, 0.2852, -0.9585, -6.776e-08, 0.2852, -0.9585, 0.0, 0.2852, -0.9585, 0.0, 0.2852, -0.9585, 0.0, -0.09616, -0.9954, 0.0, -0.09616, -0.9954, 4.591e-09, -0.09616, -0.9954, -1.172e-09, -0.09616, -0.9954, -1.172e-09, -0.09616, -0.9954, 4.591e-09, -0.09616, -0.9954, 1.388e-08, -0.09616, -0.9954, -7.052e-09, -0.09616, -0.9954, 5.888e-08, -0.4643, -0.8857, 5.888e-08, -0.4643, -0.8857, 3.002e-08, -0.4643, -0.8857, 2.887e-08, -0.4643, -0.8857, 2.887e-08, -0.4643, -0.8857, 3.002e-08, -0.4643, -0.8857, 3.002e-08, -0.4643, -0.8857, 2.887e-08, -0.4643, -0.8857, -5.888e-08, 0.4643, -0.8857, -5.888e-08, 0.4643, -0.8857, -2.887e-08, 0.4643, -0.8857, -3.002e-08, 0.4643, -0.8857, -3.002e-08, 0.4643, -0.8857, -2.887e-08, 0.4643, -0.8857, -2.887e-08, 0.4643, -0.8857, -3.002e-08, 0.4643, -0.8857, -2.629e-08, 0.09615, -0.9954, -5.323e-08, 0.09615, -0.9954, -2.651e-08, 0.09615, -0.9954, -1.068e-07, 0.09615, -0.9954, -1.068e-07, 0.09615, -0.9954, -2.651e-08, 0.09615, -0.9954, 2.651e-08, 0.09615, -0.9954, 1.079e-07, 0.09615, -0.9954, 5.487e-08, -0.2852, -0.9585, 5.487e-08, -0.2852, -0.9585, 2.776e-08, -0.2852, -0.9585, 2.71e-08, -0.2852, -0.9585, 2.71e-08, -0.2852, -0.9585, 2.776e-08, -0.2852, -0.9585, 2.776e-08, -0.2852, -0.9585, 2.71e-08, -0.2852, -0.9585, 0.0, -0.2852, 0.9585, 0.0, -0.2852, 0.9585, 0.0, -0.2852, 0.9585, 0.0, -0.2852, 0.9585, 0.0, 0.4643, 0.8857, 0.0, 0.4643, 0.8857, 0.0, 0.4643, 0.8857, 0.0, 0.4643, 0.8857, 0.0, -0.4643, 0.8857, 0.0, -0.4643, 0.8857, 0.0, -0.4643, 0.8857, 0.0, -0.4643, 0.8857, 2.753e-08, -0.09615, 0.9954, 2.753e-08, -0.09615, 0.9954, 2.753e-08, -0.09615, 0.9954, 2.753e-08, -0.09615, 0.9954, 7.97e-08, 0.2852, 0.9585, 7.97e-08, 0.2852, 0.9585, 7.97e-08, 0.2852, 0.9585, 7.97e-08, 0.2852, 0.9585, -7.214e-08, 1.0, 0.0, -7.074e-08, 1.0, -6.533e-08, -7.074e-08, 1.0, -6.533e-08, -7.214e-08, 1.0, 0.0, -7.074e-08, 1.0, -6.533e-08, -6.934e-08, 1.0, -1.307e-07, -6.934e-08, 1.0, -1.307e-07, -7.074e-08, 1.0, -6.533e-08, -7.47e-08, 1.0, 0.0, -7.342e-08, 1.0, 0.0, -7.342e-08, 1.0, 0.0, -7.47e-08, 1.0, 0.0, -7.342e-08, 1.0, 0.0, -7.214e-08, 1.0, 0.0, -7.214e-08, 1.0, 0.0, -7.342e-08, 1.0, 0.0, 9.638e-08, -1.0, 6.425e-08, 1.566e-07, -1.0, 1.285e-07, 1.566e-07, -1.0, 1.285e-07, 9.638e-08, -1.0, 6.425e-08, 3.618e-08, -1.0, 0.0, 9.638e-08, -1.0, 6.425e-08, 9.638e-08, -1.0, 6.425e-08, 3.618e-08, -1.0, 0.0, 8.821e-08, -1.0, 1.955e-07, 1.085e-07, -1.0, 2.626e-07, 1.085e-07, -1.0, 2.626e-07, 8.821e-08, -1.0, 1.955e-07, 6.786e-08, -1.0, 1.285e-07, 8.821e-08, -1.0, 1.955e-07, 8.821e-08, -1.0, 1.955e-07, 6.786e-08, -1.0, 1.285e-07, 0.9978, -7.468e-05, -0.06602, 0.9978, 1.034e-06, -0.06614, 0.9978, 5.156e-06, -0.06613, 0.9978, -9.869e-05, -0.06599, 0.9978, 1.034e-06, -0.06614, 0.9978, -5.37e-06, -0.06614, 0.9978, -5.37e-06, -0.06614, 0.9978, 5.156e-06, -0.06613, 0.9978, -0.0001832, -0.0659, 0.9978, -7.468e-05, -0.06602, 0.9978, -9.869e-05, -0.06599, 0.9978, -0.0001832, -0.0659, -0.9978, 1.569e-05, -0.06612, -0.9978, -7.466e-05, -0.06602, -0.9978, -9.867e-05, -0.06599, -0.9978, 1.395e-05, -0.06612, -0.9978, 1.84e-05, -0.06612, -0.9978, 1.569e-05, -0.06612, -0.9978, 1.395e-05, -0.06612, -0.9978, 1.84e-05, -0.06612, -0.9978, -7.466e-05, -0.06602, -0.9978, -0.0001832, -0.0659, -0.9978, -0.0001832, -0.0659, -0.9978, -9.867e-05, -0.06599, 0.9975, -0.003517, -0.07036, 0.9975, -0.003733, -0.07062, 0.9975, -0.003733, -0.07062, 0.9978, -0.0002504, -0.06641, 0.9978, 7.355e-06, -0.06615, 0.9978, 1.798e-07, -0.06614, 0.9978, -4.439e-06, -0.06613, 0.9978, 7.355e-06, -0.06615, 0.9978, 1.798e-07, -0.06614, 0.9975, -0.003517, -0.07036, 0.9978, -0.0002504, -0.06641, 0.9978, -4.439e-06, -0.06613, -0.9975, -0.003733, -0.07062, -0.9975, -0.003517, -0.07036, -0.9978, -0.0002197, -0.06637, -0.9975, -0.003733, -0.07062, -0.9978, -1.544e-05, -0.06612, -0.9978, -1.799e-05, -0.06612, -0.9978, -1.799e-05, -0.06612, -0.9978, -1.38e-05, -0.06612, -0.9975, -0.003517, -0.07036, -0.9978, -1.544e-05, -0.06612, -0.9978, -1.38e-05, -0.06612, -0.9978, -0.0002197, -0.06637, 2.074e-15, 2.984e-15, 1.0, 4.136e-15, 5.951e-15, 1.0, 4.129e-15, 9.055e-18, 1.0, 2.065e-15, -3.756e-18, 1.0, 2.056e-15, -2.958e-15, 1.0, 2.065e-15, -3.756e-18, 1.0, 4.129e-15, 9.055e-18, 1.0, 4.123e-15, -5.933e-15, 1.0, 0.3664, -0.04792, 0.9292, 0.3664, -0.04792, 0.9292, 0.3664, -0.04792, 0.9292, 0.3664, -0.04792, 0.9292, 0.3663, 0.04752, 0.9293, 0.3663, 0.04752, 0.9293, 0.3663, 0.04752, 0.9293, 0.3663, 0.04752, 0.9293, 4.136e-15, -5.951e-15, 1.0, 2.074e-15, -2.984e-15, 1.0, 2.065e-15, 3.757e-18, 1.0, 4.129e-15, -9.056e-18, 1.0, 4.123e-15, 5.933e-15, 1.0, 4.129e-15, -9.056e-18, 1.0, 2.065e-15, 3.757e-18, 1.0, 2.056e-15, 2.958e-15, 1.0, -0.3665, -0.04792, 0.9292, -0.3665, -0.04792, 0.9292, -0.3665, -0.04792, 0.9292, -0.3665, -0.04792, 0.9292, -0.3663, 0.04752, 0.9293, -0.3663, 0.04752, 0.9293, -0.3663, 0.04752, 0.9293, -0.3663, 0.04752, 0.9293, -3.612e-09, 0.09616, 0.9954, -3.612e-09, 0.09616, 0.9954, -3.612e-09, 0.09616, 0.9954, -3.612e-09, 0.09616, 0.9954, 0.0, 0.2852, 0.9585, 0.0, 0.2852, 0.9585, 0.0, 0.2852, 0.9585, 0.0, 0.2852, 0.9585, 0.0, 0.4643, 0.8857, 0.0, 0.4643, 0.8857, 0.0, 0.4643, 0.8857, 0.0, 0.4643, 0.8857, 7.179e-09, -0.09615, 0.9954, 7.179e-09, -0.09615, 0.9954, 7.179e-09, -0.09615, 0.9954, 7.179e-09, -0.09615, 0.9954, 0.0, -0.2852, 0.9585, 0.0, -0.2852, 0.9585, 0.0, -0.2852, 0.9585, 0.0, -0.2852, 0.9585, 3.803e-06, -0.4643, 0.8857, 3.803e-06, -0.4643, 0.8857, 3.803e-06, -0.4643, 0.8857, 3.803e-06, -0.4643, 0.8857, 2.074e-15, 2.984e-15, 1.0, 2.065e-15, -3.756e-18, 1.0, 2.065e-15, 3.757e-18, 1.0, 2.074e-15, -2.984e-15, 1.0, 2.065e-15, -3.756e-18, 1.0, 2.056e-15, -2.958e-15, 1.0, 2.056e-15, 2.958e-15, 1.0, 2.065e-15, 3.757e-18, 1.0, 1.0, -0.006368, -0.0006152, 1.0, -0.006368, -0.0006152, 1.0, -0.006368, -0.0006152, 1.0, -0.006368, -0.0006152, -1.908e-07, 0.09615, -0.9954, -1.068e-07, 0.09615, -0.9954, -2.626e-07, 0.09615, -0.9954, -2.805e-07, 0.09615, -0.9954, 1.079e-07, 0.09615, -0.9954, 1.817e-07, 0.09615, -0.9954, 2.527e-07, 0.09615, -0.9954, 2.697e-07, 0.09615, -0.9954, 1.817e-07, 0.09615, -0.9954, -1.908e-07, 0.09615, -0.9954, -2.805e-07, 0.09615, -0.9954, 2.527e-07, 0.09615, -0.9954, 1.0, 0.006369, -0.0006152, 1.0, 0.006369, -0.0006152, 1.0, 0.006369, -0.0006152, 1.0, 0.006369, -0.0006152, 7.966e-08, -0.09616, -0.9954, -1.172e-09, -0.09616, -0.9954, -7.052e-09, -0.09616, -0.9954, 2.591e-07, -0.09616, -0.9954, 4.591e-09, -0.09616, -0.9954, 1.644e-07, -0.09616, -0.9954, 2.805e-07, -0.09616, -0.9954, 1.388e-08, -0.09616, -0.9954, 1.644e-07, -0.09616, -0.9954, 7.966e-08, -0.09616, -0.9954, 2.591e-07, -0.09616, -0.9954, 2.805e-07, -0.09616, -0.9954, 4.125e-08, 0.09615, -0.9954, 4.125e-08, 0.09615, -0.9954, 4.125e-08, 0.09615, -0.9954, 4.125e-08, 0.09615, -0.9954, -7.746e-08, 0.9954, 0.09615, -7.746e-08, 0.9954, 0.09615, -7.746e-08, 0.9954, 0.09615, -7.746e-08, 0.9954, 0.09615, -1.0, -0.006334, -0.0006119, -1.0, -0.006334, -0.0006119, -1.0, -0.006334, -0.0006119, -1.0, -0.006334, -0.0006119, 1.229e-07, -0.9954, -0.09615, 1.229e-07, -0.9954, -0.09615, 1.229e-07, -0.9954, -0.09615, 1.229e-07, -0.9954, -0.09615, 0.0, -0.09616, -0.9954, 0.0, -0.09616, -0.9954, 0.0, -0.09616, -0.9954, 0.0, -0.09616, -0.9954, 7.746e-08, -0.9954, 0.09616, 7.746e-08, -0.9954, 0.09616, 7.746e-08, -0.9954, 0.09616, 7.746e-08, -0.9954, 0.09616, -1.0, 0.006334, -0.0006119, -1.0, 0.006334, -0.0006119, -1.0, 0.006334, -0.0006119, -1.0, 0.006334, -0.0006119, -1.208e-07, 0.9954, -0.09616, -1.208e-07, 0.9954, -0.09616, -1.208e-07, 0.9954, -0.09616, -1.208e-07, 0.9954, -0.09616, 0.9984, -0.01601, 0.05473, 0.9984, -0.01601, 0.05473, 0.9984, -0.01601, 0.05473, 0.9984, -0.01601, 0.05473, 1.521e-05, -0.5623, 0.8269, 1.521e-05, -0.5623, 0.8269, 1.521e-05, -0.5623, 0.8269, 1.521e-05, -0.5623, 0.8269, 0.9987, -0.02846, 0.04259, 0.9985, -0.03065, 0.04544, 0.9985, -0.03067, 0.04547, 0.9987, -0.02846, 0.04259, -0.9984, -0.01603, 0.05475, -0.9984, -0.01603, 0.05475, -0.9984, -0.01603, 0.05475, -0.9984, -0.01603, 0.05475, 0.9985, -0.03065, 0.04544, 0.9983, -0.03308, 0.04865, 0.9978, -0.0369, 0.05426, 0.9985, -0.03067, 0.04547, 0.9983, -0.03308, 0.04865, 0.9978, -0.03717, 0.05466, 0.9978, -0.03717, 0.05466, 0.9978, -0.0369, 0.05426, -0.9983, -0.03308, 0.04864, -0.9985, -0.03065, 0.04544, -0.9985, -0.03067, 0.04547, -0.9978, -0.0369, 0.05426, -0.9978, -0.03717, 0.05466, -0.9983, -0.03308, 0.04864, -0.9978, -0.0369, 0.05426, -0.9978, -0.03717, 0.05466, -0.9985, -0.03065, 0.04544, -0.9987, -0.02846, 0.04259, -0.9987, -0.02846, 0.04259, -0.9985, -0.03067, 0.04547, 3.231e-06, -0.8781, -0.4785, 3.231e-06, -0.8781, -0.4785, 3.231e-06, -0.8781, -0.4785, 3.231e-06, -0.8781, -0.4785, 1.069e-06, -0.6536, -0.7568, 1.069e-06, -0.6536, -0.7568, 1.069e-06, -0.6536, -0.7568, 1.069e-06, -0.6536, -0.7568, 0.0, -0.9554, -0.2955, 0.0, -0.9554, -0.2955, 0.0, -0.9554, -0.2955, 0.0, -0.9554, -0.2955, 2.495e-06, -0.7501, -0.6613, 2.495e-06, -0.7501, -0.6613, 2.495e-06, -0.7501, -0.6613, 2.495e-06, -0.7501, -0.6613, -1.304e-06, 0.627, 0.779, -1.304e-06, 0.627, 0.779, -1.304e-06, 0.627, 0.779, -1.304e-06, 0.627, 0.779, -1.595e-06, 0.7669, 0.6417, -1.595e-06, 0.7669, 0.6417, -1.595e-06, 0.7669, 0.6417, -1.595e-06, 0.7669, 0.6417, -2.154e-06, 0.8781, 0.4785, -2.154e-06, 0.8781, 0.4785, -2.154e-06, 0.8781, 0.4785, -2.154e-06, 0.8781, 0.4785, 1.315e-06, 0.9554, 0.2955, 1.315e-06, 0.9554, 0.2955, 1.315e-06, 0.9554, 0.2955, 1.315e-06, 0.9554, 0.2955, 0.0, 0.4316, -0.902, 0.0, 0.4316, -0.902, 0.0, 0.4316, -0.902, 0.0, 0.4316, -0.902, 0.0, 1.0, -8.889e-07, 0.0, 1.0, -8.889e-07, 0.0, 1.0, -8.889e-07, 0.0, 1.0, -8.889e-07, 0.8534, 0.5182, 0.05658, 0.8534, 0.5182, 0.05658, 0.8534, 0.5182, 0.05658, 0.8534, 0.5182, 0.05658, 0.0, 0.4316, 0.902, 0.0, 0.4316, 0.902, 0.0, 0.4316, 0.902, 0.0, 0.4316, 0.902, -0.8534, 0.5182, 0.05659, -0.8534, 0.5182, 0.05659, -0.8534, 0.5182, 0.05659, -0.8534, 0.5182, 0.05659, -0.9984, 0.01644, 0.05447, -0.9984, 0.01644, 0.05447, -0.9984, 0.01644, 0.05447, -0.9984, 0.01644, 0.05447, 1.492e-05, 0.5623, 0.8269, 1.492e-05, 0.5623, 0.8269, 1.492e-05, 0.5623, 0.8269, 1.492e-05, 0.5623, 0.8269, -0.9987, 0.02857, 0.04241, -0.9985, 0.0307, 0.04535, -0.9985, 0.03072, 0.04537, -0.9987, 0.02857, 0.04241, 0.9983, 0.03308, 0.04864, 0.9985, 0.0307, 0.04535, 0.9985, 0.03072, 0.04537, 0.9978, 0.0369, 0.05426, 0.9978, 0.03717, 0.05466, 0.9983, 0.03308, 0.04864, 0.9978, 0.0369, 0.05426, 0.9978, 0.03717, 0.05466, 1.379e-06, 0.6506, -0.7594, 1.379e-06, 0.6506, -0.7594, 1.379e-06, 0.6506, -0.7594, 1.379e-06, 0.6506, -0.7594, 1.346e-06, 0.8781, -0.4785, 1.346e-06, 0.8781, -0.4785, 1.346e-06, 0.8781, -0.4785, 1.346e-06, 0.8781, -0.4785, 2.999e-06, 0.7575, -0.6529, 2.999e-06, 0.7575, -0.6529, 2.999e-06, 0.7575, -0.6529, 2.999e-06, 0.7575, -0.6529, -4.384e-06, 0.9553, -0.2955, -4.384e-06, 0.9553, -0.2955, -4.384e-06, 0.9553, -0.2955, -4.384e-06, 0.9553, -0.2955, -0.9985, 0.0307, 0.04535, -0.9983, 0.03308, 0.04864, -0.9978, 0.0369, 0.05426, -0.9985, 0.03072, 0.04537, 0.9984, 0.01642, 0.05444, 0.9984, 0.01642, 0.05444, 0.9984, 0.01642, 0.05444, 0.9984, 0.01642, 0.05444, -0.9983, 0.03308, 0.04864, -0.9978, 0.03717, 0.05466, -0.9978, 0.03717, 0.05466, -0.9978, 0.0369, 0.05426, 0.9985, 0.0307, 0.04535, 0.9987, 0.02857, 0.04241, 0.9987, 0.02857, 0.04241, 0.9985, 0.03072, 0.04537, -1.994e-06, -0.7669, 0.6417, -1.994e-06, -0.7669, 0.6417, -1.994e-06, -0.7669, 0.6417, -1.994e-06, -0.7669, 0.6417, -1.616e-06, -0.8781, 0.4785, -1.616e-06, -0.8781, 0.4785, -1.616e-06, -0.8781, 0.4785, -1.616e-06, -0.8781, 0.4785, -1.315e-06, -0.9553, 0.2955, -1.315e-06, -0.9553, 0.2955, -1.315e-06, -0.9553, 0.2955, -1.315e-06, -0.9553, 0.2955, -1.304e-06, -0.627, 0.779, -1.304e-06, -0.627, 0.779, -1.304e-06, -0.627, 0.779, -1.304e-06, -0.627, 0.779, -0.8534, -0.5182, 0.05661, -0.8534, -0.5182, 0.05661, -0.8534, -0.5182, 0.05661, -0.8534, -0.5182, 0.05661, -6.817e-07, -1.0, 2.473e-05, -6.817e-07, -1.0, 2.473e-05, -6.817e-07, -1.0, 2.473e-05, -6.817e-07, -1.0, 2.473e-05, 0.8534, -0.5182, 0.05659, 0.8534, -0.5182, 0.05659, 0.8534, -0.5182, 0.05659, 0.8534, -0.5182, 0.05659, 0.0, -0.4316, 0.9021, 0.0, -0.4316, 0.9021, 0.0, -0.4316, 0.9021, 0.0, -0.4316, 0.9021, -1.267e-06, -0.4317, -0.902, -1.267e-06, -0.4317, -0.902, -1.267e-06, -0.4317, -0.902, -1.267e-06, -0.4317, -0.902, 0.7038, -0.09614, 0.7038, 0.7038, -0.09614, 0.7038, 0.7038, -0.09614, 0.7038, 0.7038, -0.09614, 0.7038, -0.5012, -0.1021, -0.8593, -0.5012, -0.1021, -0.8593, -0.5012, -0.1021, -0.8593, -0.5012, -0.1021, -0.8593, -0.503, 0.09905, -0.8586, -0.503, 0.09905, -0.8586, -0.503, 0.09905, -0.8586, -0.503, 0.09905, -0.8586, -6.366e-05, -1.0, 3.215e-05, 2.399e-07, -1.0, 1.433e-07, 2.209e-07, -1.0, 1.678e-07, -5.126e-05, -1.0, 2.594e-05, -0.7187, 0.09611, -0.6887, -0.7187, 0.09611, -0.6887, -0.7187, 0.09611, -0.6887, -0.7187, 0.09611, -0.6887, 0.3809, 0.09616, 0.9196, 0.3809, 0.09616, 0.9196, 0.3809, 0.09616, 0.9196, 0.3809, 0.09616, 0.9196, 0.3809, -0.09615, 0.9196, 0.3809, -0.09615, 0.9196, 0.3809, -0.09615, 0.9196, 0.3809, -0.09615, 0.9196, -0.0001137, -1.0, 5.726e-05, -6.366e-05, -1.0, 3.215e-05, -5.126e-05, -1.0, 2.594e-05, -0.0001137, -1.0, 5.726e-05, 5.869e-05, 1.0, -2.972e-05, 2.657e-05, 1.0, -1.346e-05, 3.291e-05, 1.0, -1.667e-05, 5.869e-05, 1.0, -2.972e-05, 0.0, 1.0, 3.251e-08, 0.0, 1.0, 4.933e-08, 0.0, 1.0, 4.933e-08, 0.0, 1.0, 1.853e-08, -0.9057, -0.09605, -0.413, -0.9057, -0.09605, -0.413, -0.9057, -0.09605, -0.413, -0.9057, -0.09605, -0.413, 0.7038, 0.09615, 0.7038, 0.7038, 0.09615, 0.7038, 0.7038, 0.09615, 0.7038, 0.7038, 0.09615, 0.7038, -0.7187, -0.09613, -0.6887, -0.7187, -0.09613, -0.6887, -0.7187, -0.09613, -0.6887, -0.7187, -0.09613, -0.6887, 2.657e-05, 1.0, -1.346e-05, 0.0, 1.0, 3.251e-08, 0.0, 1.0, 1.853e-08, 3.291e-05, 1.0, -1.667e-05, -0.3214, -0.01284, 0.9468, -0.3214, -0.01284, 0.9468, -0.3214, -0.01284, 0.9468, -0.3214, -0.01284, 0.9468, -0.3214, 0.01283, 0.9468, -0.3214, 0.01283, 0.9468, -0.3214, 0.01283, 0.9468, -0.3214, 0.01283, 0.9468, -0.9057, 0.09603, -0.413, -0.9057, 0.09603, -0.413, -0.9057, 0.09603, -0.413, -0.9057, 0.09603, -0.413, 2.399e-07, -1.0, 1.433e-07, 1.981e-07, -1.0, 1.973e-07, 1.981e-07, -1.0, 1.973e-07, 2.209e-07, -1.0, 1.678e-07, 0.9196, 0.0961, 0.3809, 0.9196, 0.0961, 0.3809, 0.9196, 0.0961, 0.3809, 0.9196, 0.0961, 0.3809, 0.9196, -0.09609, 0.3809, 0.9196, -0.09609, 0.3809, 0.9196, -0.09609, 0.3809, 0.9196, -0.09609, 0.3809, 0.272, 0.05276, -0.9609, 0.272, 0.05276, -0.9609, 0.272, 0.05276, -0.9609, 0.272, 0.05276, -0.9609, 0.5565, -0.1015, 0.8246, 0.5565, -0.1015, 0.8246, 0.5565, -0.1015, 0.8246, 0.5565, -0.1015, 0.8246, 0.9759, 0.1, -0.1941, 0.9759, 0.1, -0.1941, 0.9759, 0.1, -0.1941, 0.9759, 0.1, -0.1941, 0.9793, -0.0551, -0.1948, 0.9793, -0.0551, -0.1948, 0.9793, -0.0551, -0.1948, 0.9793, -0.0551, -0.1948, 0.732, -0.6656, -0.1456, 0.732, -0.6656, -0.1456, 0.732, -0.6656, -0.1456, 0.732, -0.6656, -0.1456, 0.2737, -0.02399, -0.9615, 0.2737, -0.02399, -0.9615, 0.2737, -0.02399, -0.9615, 0.2737, -0.02399, -0.9615, 0.5525, 0.1103, 0.8262, 0.5525, 0.1103, 0.8262, 0.5525, 0.1103, 0.8262, 0.5525, 0.1103, 0.8262, 0.7013, 0.6991, -0.1395, 0.7013, 0.6991, -0.1395, 0.7013, 0.6991, -0.1395, 0.7013, 0.6991, -0.1395, -0.7038, -0.09614, 0.7038, -0.7038, -0.09614, 0.7038, -0.7038, -0.09614, 0.7038, -0.7038, -0.09614, 0.7038, 0.5012, -0.1021, -0.8593, 0.5012, -0.1021, -0.8593, 0.5012, -0.1021, -0.8593, 0.5012, -0.1021, -0.8593, 0.503, 0.09905, -0.8586, 0.503, 0.09905, -0.8586, 0.503, 0.09905, -0.8586, 0.503, 0.09905, -0.8586, 6.381e-05, -1.0, 3.213e-05, 5.144e-05, -1.0, 2.59e-05, 1.655e-08, -1.0, 4.876e-08, 9.435e-09, -1.0, 2.78e-08, 0.7187, 0.09611, -0.6887, 0.7187, 0.09611, -0.6887, 0.7187, 0.09611, -0.6887, 0.7187, 0.09611, -0.6887, -0.3809, 0.09616, 0.9196, -0.3809, 0.09616, 0.9196, -0.3809, 0.09616, 0.9196, -0.3809, 0.09616, 0.9196, -0.3809, -0.09615, 0.9196, -0.3809, -0.09615, 0.9196, -0.3809, -0.09615, 0.9196, -0.3809, -0.09615, 0.9196, 0.0001138, -1.0, 5.73e-05, 0.0001138, -1.0, 5.73e-05, 5.144e-05, -1.0, 2.59e-05, 6.381e-05, -1.0, 3.213e-05, -5.869e-05, 1.0, -2.958e-05, -5.869e-05, 1.0, -2.958e-05, -3.292e-05, 1.0, -1.662e-05, -2.659e-05, 1.0, -1.343e-05, -1.473e-08, 1.0, 4.154e-09, -2.697e-08, 1.0, -3.337e-08, 0.0, 1.0, 4.933e-08, 0.0, 1.0, 4.933e-08, 0.9057, -0.09605, -0.413, 0.9057, -0.09605, -0.413, 0.9057, -0.09605, -0.413, 0.9057, -0.09605, -0.413, -0.7038, 0.09615, 0.7038, -0.7038, 0.09615, 0.7038, -0.7038, 0.09615, 0.7038, -0.7038, 0.09615, 0.7038, 0.7187, -0.09613, -0.6887, 0.7187, -0.09613, -0.6887, 0.7187, -0.09613, -0.6887, 0.7187, -0.09613, -0.6887, -2.659e-05, 1.0, -1.343e-05, -3.292e-05, 1.0, -1.662e-05, -2.697e-08, 1.0, -3.337e-08, -1.473e-08, 1.0, 4.154e-09, 0.3214, -0.01284, 0.9468, 0.3214, -0.01284, 0.9468, 0.3214, -0.01284, 0.9468, 0.3214, -0.01284, 0.9468, 0.3214, 0.01283, 0.9468, 0.3214, 0.01283, 0.9468, 0.3214, 0.01283, 0.9468, 0.3214, 0.01283, 0.9468, 0.9057, 0.09603, -0.413, 0.9057, 0.09603, -0.413, 0.9057, 0.09603, -0.413, 0.9057, 0.09603, -0.413, 9.435e-09, -1.0, 2.78e-08, 1.655e-08, -1.0, 4.876e-08, 2.511e-08, -1.0, 7.399e-08, 2.511e-08, -1.0, 7.399e-08, -0.9196, 0.0961, 0.3809, -0.9196, 0.0961, 0.3809, -0.9196, 0.0961, 0.3809, -0.9196, 0.0961, 0.3809, -0.9196, -0.09609, 0.3809, -0.9196, -0.09609, 0.3809, -0.9196, -0.09609, 0.3809, -0.9196, -0.09609, 0.3809, -0.5525, 0.1103, 0.8262, -0.5525, 0.1103, 0.8262, -0.5525, 0.1103, 0.8262, -0.5525, 0.1103, 0.8262, -0.732, -0.6656, -0.1456, -0.732, -0.6656, -0.1456, -0.732, -0.6656, -0.1456, -0.732, -0.6656, -0.1456, -0.9793, -0.0551, -0.1948, -0.9793, -0.0551, -0.1948, -0.9793, -0.0551, -0.1948, -0.9793, -0.0551, -0.1948, -0.9759, 0.1, -0.1941, -0.9759, 0.1, -0.1941, -0.9759, 0.1, -0.1941, -0.9759, 0.1, -0.1941, -0.5565, -0.1015, 0.8246, -0.5565, -0.1015, 0.8246, -0.5565, -0.1015, 0.8246, -0.5565, -0.1015, 0.8246, -0.2737, -0.02399, -0.9615, -0.2737, -0.02399, -0.9615, -0.2737, -0.02399, -0.9615, -0.2737, -0.02399, -0.9615, -0.7013, 0.6991, -0.1395, -0.7013, 0.6991, -0.1395, -0.7013, 0.6991, -0.1395, -0.7013, 0.6991, -0.1395, -0.272, 0.05276, -0.9609, -0.272, 0.05276, -0.9609, -0.272, 0.05276, -0.9609, -0.272, 0.05276, -0.9609])] * 3)])

# ---- objects
ob_eyepatchbound = bpy.data.objects.new('eyepatchbound', me_cube_006)

# ---- transforms, parenting, visibility, modifiers, constraints
ob_eyepatchbound.location = (-8.149e-10, 0.0, 0.0)
ob_eyepatchbound.color = (0.8, 0.8, 0.8, 1.0)
ob_eyepatchbound.lineart.crease_threshold = 0.0
_vg = ob_eyepatchbound.vertex_groups.new(name='eye_right')

# ---- collection membership
col_collection_1.objects.link(ob_eyepatchbound)

# ---- scene / render settings (as saved in the file)
scene.frame_start = 1; scene.frame_end = 250; scene.frame_set(1)
scene.render.engine = 'BLENDER_EEVEE_NEXT'
scene.render.resolution_percentage = 50
scene.render.dither_intensity = 0.0
scene.cycles.use_denoising = False
scene.cycles.samples = 128
scene.cycles.sampling_pattern = 'TABULATED_SOBOL'
scene.cycles.light_sampling_threshold = 0.0
scene.cycles.use_adaptive_sampling = False
scene.cycles.use_light_tree = False
scene.cycles.blur_glossy = 0.0
scene.cycles.sample_clamp_indirect = 0.0
scene.view_settings.view_transform = 'Standard'
bpy.context.view_layer.update()

# ---- added for rendering (the .blend has no active camera and no usable light): camera, sun
cam_auto = bpy.data.cameras.new('AutoCamera')
cam_auto.lens = 50.0
cam_auto.sensor_width = 36.0
cam_auto.clip_end = 1000.0
ob_auto_camera = bpy.data.objects.new('AutoCamera', cam_auto)
scene.collection.objects.link(ob_auto_camera)
ob_auto_camera.location = (0.185044, -0.222053, 0.166488)
ob_auto_camera.rotation_euler = (1.09748, -7.21219e-08, 0.694738)
scene.camera = ob_auto_camera
light_auto_sun = bpy.data.lights.new('AutoSun', 'SUN')
light_auto_sun.energy = 3.0
light_auto_sun.angle = 0.0523599
ob_auto_sun = bpy.data.objects.new('AutoSun', light_auto_sun)
scene.collection.objects.link(ob_auto_sun)
ob_auto_sun.rotation_euler = (0.872665, 0.174533, 0.523599)
bpy.context.view_layer.update()
